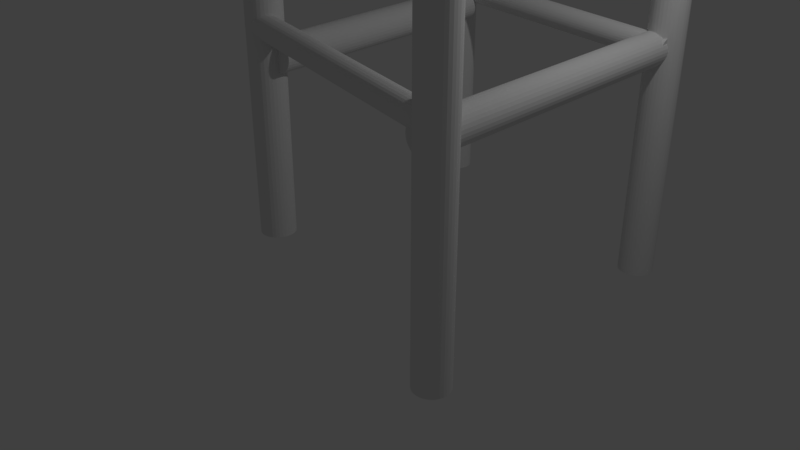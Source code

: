 # Source: starbucks_chair_not_done.blend  (saved by Blender 2.79.0; exported with 4.5.12 LTS)
import bpy
from mathutils import Matrix  # noqa: F401  (used for matrix-valued properties, if any)

bpy.ops.wm.read_factory_settings(use_empty=True)
scene = bpy.context.scene
scene.name = 'Scene'

# ---- collections
col_collection_1 = bpy.data.collections.new('Collection 1'); scene.collection.children.link(col_collection_1)

# ---- world
world_world = bpy.data.worlds.new('World'); scene.world = world_world
world_world.color = (0.05088, 0.05088, 0.05088)
world_world.use_sun_shadow = False
world_world.sun_shadow_jitter_overblur = 0.0
world_world.cycles.sampling_method = 'MANUAL'

# ---- cameras
cam_camera = bpy.data.cameras.new('Camera')
cam_camera.clip_end = 100.0
cam_camera.lens = 35.0
cam_camera.sensor_width = 32.0
cam_camera.sensor_height = 18.0
cam_camera.ortho_scale = 7.314
cam_camera.dof.focus_distance = 0.0
cam_camera.dof.aperture_fstop = 128.0

# ---- lights
light_lamp = bpy.data.lights.new('Lamp', 'POINT')
light_lamp.transmission_factor = 0.0
light_lamp.cutoff_distance = 30.0
light_lamp.energy = 100.0
light_lamp.shadow_buffer_clip_start = 1.001
light_lamp.shadow_soft_size = 0.1
light_lamp.shadow_maximum_resolution = 0.006
light_lamp.use_absolute_resolution = True

# ---- meshes
me_cube_001 = bpy.data.meshes.new('Cube.001')
me_cube_001.from_pydata([(-1.0, -1.0, -1.0), (-1.0, -1.0, -0.8456), (-1.0, 1.0, -1.0), (-1.0, 1.0, -0.8456), (1.0, -1.0, -1.0), (1.0, -1.0, -0.8456), (1.0, 1.0, -1.0), (1.0, 1.0, -0.8456), (-0.5798, -0.8185, -2.46), (-0.5798, 0.8073, -2.385), (-0.5585, -0.8186, -2.458), (-0.5585, 0.8073, -2.383), (-0.538, -0.8187, -2.452), (-0.538, 0.8071, -2.377), (-0.5191, -0.819, -2.442), (-0.5191, 0.8068, -2.367), (-0.5026, -0.8194, -2.428), (-0.5026, 0.8065, -2.353), (-0.489, -0.8198, -2.412), (-0.489, 0.806, -2.337), (-0.4789, -0.8203, -2.393), (-0.4789, 0.8055, -2.318), (-0.4727, -0.8209, -2.372), (-0.4727, 0.805, -2.297), (-0.4706, -0.8214, -2.351), (-0.4706, 0.8044, -2.276), (-0.4727, -0.822, -2.33), (-0.4727, 0.8038, -2.255), (-0.4789, -0.8226, -2.309), (-0.4789, 0.8033, -2.234), (-0.489, -0.8231, -2.29), (-0.489, 0.8028, -2.215), (-0.5026, -0.8235, -2.274), (-0.5026, 0.8023, -2.199), (-0.5191, -0.8239, -2.26), (-0.5191, 0.8019, -2.185), (-0.538, -0.8242, -2.25), (-0.538, 0.8017, -2.175), (-0.5585, -0.8243, -2.244), (-0.5585, 0.8015, -2.169), (-0.5798, -0.8244, -2.242), (-0.5798, 0.8014, -2.167), (-0.6011, -0.8243, -2.244), (-0.6011, 0.8015, -2.169), (-0.6215, -0.8242, -2.25), (-0.6215, 0.8017, -2.175), (-0.6404, -0.8239, -2.26), (-0.6404, 0.8019, -2.185), (-0.657, -0.8235, -2.274), (-0.657, 0.8023, -2.199), (-0.6705, -0.8231, -2.29), (-0.6705, 0.8028, -2.215), (-0.6806, -0.8226, -2.309), (-0.6806, 0.8033, -2.234), (-0.6868, -0.822, -2.33), (-0.6868, 0.8038, -2.255), (-0.6889, -0.8214, -2.351), (-0.6889, 0.8044, -2.276), (-0.6868, -0.8209, -2.372), (-0.6868, 0.805, -2.297), (-0.6806, -0.8203, -2.393), (-0.6806, 0.8055, -2.318), (-0.6705, -0.8198, -2.412), (-0.6705, 0.806, -2.337), (-0.657, -0.8194, -2.428), (-0.657, 0.8065, -2.353), (-0.6404, -0.819, -2.442), (-0.6404, 0.8068, -2.367), (-0.6215, -0.8187, -2.452), (-0.6215, 0.8071, -2.377), (-0.6011, -0.8186, -2.458), (-0.6011, 0.8073, -2.383), (0.9747, -1.093, -0.2109), (0.9747, -1.093, 0.6364), (0.9747, 1.03, -0.2109), (0.9747, 1.03, 0.6364), (1.019, -1.093, -0.2109), (1.019, -1.093, 0.6364), (1.019, 1.03, -0.2109), (1.019, 1.03, 0.6364), (0.9169, 1.101, -3.878), (0.9169, 1.101, 0.64), (0.9396, 1.099, -3.878), (0.9396, 1.099, 0.64), (0.9615, 1.092, -3.878), (0.9615, 1.092, 0.64), (0.9816, 1.082, -3.878), (0.9816, 1.082, 0.64), (0.9992, 1.067, -3.878), (0.9992, 1.067, 0.64), (1.014, 1.05, -3.878), (1.014, 1.05, 0.64), (1.024, 1.029, -3.878), (1.024, 1.029, 0.64), (1.031, 1.008, -3.878), (1.031, 1.008, 0.64), (1.033, 0.9849, -3.878), (1.033, 0.9849, 0.64), (1.031, 0.9622, -3.878), (1.031, 0.9622, 0.64), (1.024, 0.9404, -3.878), (1.024, 0.9404, 0.64), (1.014, 0.9203, -3.878), (1.014, 0.9203, 0.64), (0.9992, 0.9026, -3.878), (0.9992, 0.9026, 0.64), (0.9816, 0.8882, -3.878), (0.9816, 0.8882, 0.64), (0.9615, 0.8774, -3.878), (0.9615, 0.8774, 0.64), (0.9396, 0.8708, -3.878), (0.9396, 0.8708, 0.64), (0.9169, 0.8685, -3.878), (0.9169, 0.8685, 0.64), (0.8942, 0.8708, -3.878), (0.8942, 0.8708, 0.64), (0.8724, 0.8774, -3.878), (0.8724, 0.8774, 0.64), (0.8522, 0.8882, -3.878), (0.8523, 0.8882, 0.64), (0.8346, 0.9026, -3.878), (0.8346, 0.9026, 0.64), (0.8201, 0.9203, -3.878), (0.8201, 0.9203, 0.64), (0.8094, 0.9404, -3.878), (0.8094, 0.9404, 0.64), (0.8028, 0.9622, -3.878), (0.8028, 0.9622, 0.64), (0.8005, 0.9849, -3.878), (0.8005, 0.9849, 0.64), (0.8028, 1.008, -3.878), (0.8028, 1.008, 0.64), (0.8094, 1.029, -3.878), (0.8094, 1.029, 0.64), (0.8201, 1.05, -3.878), (0.8201, 1.05, 0.64), (0.8346, 1.067, -3.878), (0.8346, 1.067, 0.64), (0.8523, 1.082, -3.878), (0.8523, 1.082, 0.64), (0.8724, 1.092, -3.878), (0.8724, 1.092, 0.64), (0.8942, 1.099, -3.878), (0.8942, 1.099, 0.64), (0.9419, -0.9063, -3.836), (0.9419, -0.9063, 0.6813), (0.9646, -0.9085, -3.836), (0.9646, -0.9085, 0.6813), (0.9865, -0.9151, -3.836), (0.9865, -0.9151, 0.6813), (1.007, -0.9259, -3.836), (1.007, -0.9259, 0.6813), (1.024, -0.9404, -3.836), (1.024, -0.9404, 0.6813), (1.039, -0.958, -3.836), (1.039, -0.958, 0.6813), (1.049, -0.9781, -3.836), (1.049, -0.9781, 0.6813), (1.056, -1.0, -3.836), (1.056, -1.0, 0.6813), (1.058, -1.023, -3.836), (1.058, -1.023, 0.6813), (1.056, -1.045, -3.836), (1.056, -1.045, 0.6813), (1.049, -1.067, -3.836), (1.049, -1.067, 0.6813), (1.039, -1.087, -3.836), (1.039, -1.087, 0.6813), (1.024, -1.105, -3.836), (1.024, -1.105, 0.6813), (1.007, -1.119, -3.836), (1.007, -1.119, 0.6813), (0.9865, -1.13, -3.836), (0.9865, -1.13, 0.6813), (0.9646, -1.137, -3.836), (0.9646, -1.137, 0.6813), (0.9419, -1.139, -3.836), (0.9419, -1.139, 0.6813), (0.9192, -1.137, -3.836), (0.9192, -1.137, 0.6813), (0.8974, -1.13, -3.836), (0.8974, -1.13, 0.6813), (0.8773, -1.119, -3.836), (0.8773, -1.119, 0.6813), (0.8596, -1.105, -3.836), (0.8596, -1.105, 0.6813), (0.8452, -1.087, -3.836), (0.8452, -1.087, 0.6813), (0.8344, -1.067, -3.836), (0.8344, -1.067, 0.6813), (0.8278, -1.045, -3.836), (0.8278, -1.045, 0.6813), (0.8255, -1.023, -3.836), (0.8255, -1.023, 0.6813), (0.8278, -1.0, -3.836), (0.8278, -1.0, 0.6813), (0.8344, -0.9781, -3.836), (0.8344, -0.9781, 0.6813), (0.8452, -0.958, -3.836), (0.8452, -0.958, 0.6813), (0.8596, -0.9404, -3.836), (0.8596, -0.9404, 0.6813), (0.8773, -0.9259, -3.836), (0.8773, -0.9259, 0.6813), (0.8974, -0.9151, -3.836), (0.8974, -0.9151, 0.6813), (0.9192, -0.9085, -3.836), (0.9192, -0.9085, 0.6813), (-0.6927, 0.9958, -3.552), (-0.6927, 0.9958, -0.9742), (-0.67, 0.9936, -3.552), (-0.67, 0.9936, -0.9742), (-0.6481, 0.9869, -3.552), (-0.6481, 0.9869, -0.9742), (-0.628, 0.9762, -3.552), (-0.628, 0.9762, -0.9742), (-0.6104, 0.9617, -3.552), (-0.6104, 0.9617, -0.9742), (-0.5959, 0.9441, -3.552), (-0.5959, 0.9441, -0.9742), (-0.5851, 0.9239, -3.552), (-0.5851, 0.9239, -0.9742), (-0.5785, 0.9021, -3.552), (-0.5785, 0.9021, -0.9742), (-0.5763, 0.8794, -3.552), (-0.5763, 0.8794, -0.9742), (-0.5785, 0.8567, -3.552), (-0.5785, 0.8567, -0.9742), (-0.5851, 0.8349, -3.552), (-0.5851, 0.8349, -0.9742), (-0.5959, 0.8147, -3.552), (-0.5959, 0.8147, -0.9742), (-0.6104, 0.7971, -3.552), (-0.6104, 0.7971, -0.9742), (-0.628, 0.7826, -3.552), (-0.628, 0.7826, -0.9742), (-0.6481, 0.7719, -3.552), (-0.6481, 0.7719, -0.9742), (-0.67, 0.7653, -3.552), (-0.67, 0.7653, -0.9742), (-0.6927, 0.763, -3.552), (-0.6927, 0.763, -0.9742), (-0.7154, 0.7653, -3.552), (-0.7154, 0.7653, -0.9742), (-0.7372, 0.7719, -3.552), (-0.7372, 0.7719, -0.9742), (-0.7573, 0.7826, -3.552), (-0.7573, 0.7826, -0.9742), (-0.775, 0.7971, -3.552), (-0.775, 0.7971, -0.9742), (-0.7894, 0.8147, -3.552), (-0.7894, 0.8147, -0.9742), (-0.8002, 0.8349, -3.552), (-0.8002, 0.8349, -0.9742), (-0.8068, 0.8567, -3.552), (-0.8068, 0.8567, -0.9742), (-0.8091, 0.8794, -3.552), (-0.809, 0.8794, -0.9742), (-0.8068, 0.9021, -3.552), (-0.8068, 0.9021, -0.9742), (-0.8002, 0.9239, -3.552), (-0.8002, 0.9239, -0.9742), (-0.7894, 0.9441, -3.552), (-0.7894, 0.9441, -0.9742), (-0.775, 0.9617, -3.552), (-0.775, 0.9617, -0.9742), (-0.7573, 0.9762, -3.552), (-0.7573, 0.9762, -0.9742), (-0.7372, 0.9869, -3.552), (-0.7372, 0.9869, -0.9742), (-0.7154, 0.9936, -3.552), (-0.7154, 0.9936, -0.9742), (-0.6927, -0.7029, -3.552), (-0.6927, -0.7029, -0.9742), (-0.67, -0.7051, -3.552), (-0.67, -0.7051, -0.9742), (-0.6481, -0.7117, -3.552), (-0.6481, -0.7117, -0.9742), (-0.628, -0.7225, -3.552), (-0.628, -0.7225, -0.9742), (-0.6104, -0.737, -3.552), (-0.6104, -0.737, -0.9742), (-0.5959, -0.7546, -3.552), (-0.5959, -0.7546, -0.9742), (-0.5851, -0.7747, -3.552), (-0.5851, -0.7747, -0.9742), (-0.5785, -0.7965, -3.552), (-0.5785, -0.7965, -0.9742), (-0.5763, -0.8193, -3.552), (-0.5763, -0.8193, -0.9742), (-0.5785, -0.842, -3.552), (-0.5785, -0.842, -0.9742), (-0.5851, -0.8638, -3.552), (-0.5851, -0.8638, -0.9742), (-0.5959, -0.8839, -3.552), (-0.5959, -0.8839, -0.9742), (-0.6104, -0.9016, -3.552), (-0.6104, -0.9016, -0.9742), (-0.628, -0.916, -3.552), (-0.628, -0.916, -0.9742), (-0.6481, -0.9268, -3.552), (-0.6481, -0.9268, -0.9742), (-0.67, -0.9334, -3.552), (-0.67, -0.9334, -0.9742), (-0.6927, -0.9356, -3.552), (-0.6927, -0.9356, -0.9742), (-0.7154, -0.9334, -3.552), (-0.7154, -0.9334, -0.9742), (-0.7372, -0.9268, -3.552), (-0.7372, -0.9268, -0.9742), (-0.7573, -0.916, -3.552), (-0.7573, -0.916, -0.9742), (-0.775, -0.9016, -3.552), (-0.775, -0.9016, -0.9742), (-0.7894, -0.8839, -3.552), (-0.7894, -0.8839, -0.9742), (-0.8002, -0.8638, -3.552), (-0.8002, -0.8638, -0.9742), (-0.8068, -0.842, -3.552), (-0.8068, -0.842, -0.9742), (-0.8091, -0.8193, -3.552), (-0.809, -0.8193, -0.9742), (-0.8068, -0.7965, -3.552), (-0.8068, -0.7965, -0.9742), (-0.8002, -0.7747, -3.552), (-0.8002, -0.7747, -0.9742), (-0.7894, -0.7546, -3.552), (-0.7894, -0.7546, -0.9742), (-0.775, -0.737, -3.552), (-0.775, -0.737, -0.9742), (-0.7573, -0.7225, -3.552), (-0.7573, -0.7225, -0.9742), (-0.7372, -0.7117, -3.552), (-0.7372, -0.7117, -0.9742), (-0.7154, -0.7051, -3.552), (-0.7154, -0.7051, -0.9742), (0.9814, -0.953, -2.336), (-0.7248, -0.7699, -2.171), (0.9826, -0.9547, -2.321), (-0.7235, -0.7715, -2.155), (0.9835, -0.9594, -2.306), (-0.7226, -0.7762, -2.141), (0.984, -0.9668, -2.292), (-0.7221, -0.7837, -2.127), (0.9841, -0.9768, -2.28), (-0.722, -0.7936, -2.115), (0.9837, -0.9889, -2.27), (-0.7224, -0.8057, -2.105), (0.9829, -1.003, -2.263), (-0.7232, -0.8195, -2.098), (0.9817, -1.018, -2.259), (-0.7244, -0.8344, -2.093), (0.9802, -1.033, -2.257), (-0.7259, -0.8498, -2.092), (0.9784, -1.048, -2.259), (-0.7277, -0.8653, -2.093), (0.9764, -1.063, -2.263), (-0.7298, -0.8801, -2.098), (0.9742, -1.077, -2.27), (-0.7319, -0.8937, -2.105), (0.972, -1.089, -2.28), (-0.7342, -0.9056, -2.115), (0.9698, -1.098, -2.292), (-0.7364, -0.9153, -2.127), (0.9677, -1.106, -2.306), (-0.7384, -0.9225, -2.141), (0.9658, -1.11, -2.321), (-0.7403, -0.9269, -2.155), (0.9642, -1.111, -2.336), (-0.7419, -0.9282, -2.171), (0.9629, -1.11, -2.352), (-0.7432, -0.9265, -2.186), (0.962, -1.105, -2.367), (-0.7441, -0.9219, -2.201), (0.9615, -1.098, -2.38), (-0.7446, -0.9144, -2.215), (0.9615, -1.088, -2.392), (-0.7447, -0.9045, -2.227), (0.9618, -1.076, -2.402), (-0.7443, -0.8924, -2.237), (0.9626, -1.062, -2.41), (-0.7435, -0.8786, -2.244), (0.9638, -1.047, -2.414), (-0.7423, -0.8637, -2.249), (0.9654, -1.031, -2.416), (-0.7408, -0.8482, -2.25), (0.9672, -1.016, -2.414), (-0.739, -0.8328, -2.249), (0.9692, -1.001, -2.41), (-0.7369, -0.818, -2.244), (0.9714, -0.9876, -2.402), (-0.7348, -0.8044, -2.237), (0.9736, -0.9757, -2.392), (-0.7325, -0.7925, -2.227), (0.9758, -0.9659, -2.38), (-0.7303, -0.7828, -2.215), (0.9779, -0.9588, -2.367), (-0.7283, -0.7756, -2.201), (0.9797, -0.9544, -2.352), (-0.7264, -0.7712, -2.186), (0.9711, 0.9903, -2.336), (-0.7432, 0.915, -2.171), (0.9726, 0.9888, -2.321), (-0.7417, 0.9135, -2.155), (0.9742, 0.9843, -2.306), (-0.7401, 0.9091, -2.141), (0.9758, 0.9771, -2.292), (-0.7385, 0.9018, -2.127), (0.9774, 0.9672, -2.28), (-0.7369, 0.8919, -2.115), (0.9788, 0.9552, -2.27), (-0.7355, 0.8799, -2.105), (0.9801, 0.9415, -2.263), (-0.7342, 0.8662, -2.098), (0.9811, 0.9266, -2.259), (-0.7331, 0.8513, -2.093), (0.982, 0.911, -2.257), (-0.7323, 0.8357, -2.092), (0.9825, 0.8955, -2.259), (-0.7318, 0.8202, -2.093), (0.9827, 0.8806, -2.263), (-0.7316, 0.8053, -2.098), (0.9826, 0.8668, -2.27), (-0.7317, 0.7915, -2.105), (0.9822, 0.8547, -2.28), (-0.7321, 0.7794, -2.115), (0.9815, 0.8447, -2.292), (-0.7328, 0.7694, -2.127), (0.9805, 0.8373, -2.306), (-0.7338, 0.762, -2.141), (0.9793, 0.8327, -2.321), (-0.735, 0.7574, -2.155), (0.9779, 0.8312, -2.336), (-0.7364, 0.7559, -2.171), (0.9764, 0.8326, -2.352), (-0.7379, 0.7573, -2.186), (0.9748, 0.8371, -2.367), (-0.7395, 0.7618, -2.201), (0.9732, 0.8444, -2.38), (-0.7411, 0.7691, -2.215), (0.9716, 0.8542, -2.392), (-0.7426, 0.7789, -2.227), (0.9702, 0.8662, -2.402), (-0.7441, 0.7909, -2.237), (0.9689, 0.88, -2.41), (-0.7454, 0.8047, -2.244), (0.9678, 0.8949, -2.414), (-0.7464, 0.8196, -2.249), (0.967, 0.9104, -2.416), (-0.7472, 0.8351, -2.25), (0.9665, 0.9259, -2.414), (-0.7478, 0.8506, -2.249), (0.9663, 0.9409, -2.41), (-0.748, 0.8656, -2.244), (0.9664, 0.9547, -2.402), (-0.7479, 0.8794, -2.237), (0.9668, 0.9668, -2.392), (-0.7475, 0.8915, -2.227), (0.9675, 0.9767, -2.38), (-0.7468, 0.9014, -2.215), (0.9685, 0.9841, -2.367), (-0.7458, 0.9088, -2.201), (0.9697, 0.9887, -2.352), (-0.7446, 0.9134, -2.186), (0.8835, -1.061, -2.519), (0.8835, 1.044, -2.444), (0.9048, -1.061, -2.517), (0.9048, 1.044, -2.442), (0.9252, -1.061, -2.511), (0.9252, 1.043, -2.436), (0.9441, -1.061, -2.501), (0.9441, 1.043, -2.426), (0.9607, -1.062, -2.487), (0.9607, 1.043, -2.412), (0.9742, -1.062, -2.471), (0.9742, 1.042, -2.396), (0.9843, -1.063, -2.452), (0.9843, 1.042, -2.377), (0.9905, -1.063, -2.431), (0.9905, 1.041, -2.356), (0.9926, -1.064, -2.41), (0.9926, 1.041, -2.335), (0.9905, -1.064, -2.389), (0.9905, 1.04, -2.314), (0.9843, -1.065, -2.368), (0.9843, 1.04, -2.293), (0.9742, -1.066, -2.35), (0.9742, 1.039, -2.274), (0.9607, -1.066, -2.333), (0.9607, 1.039, -2.258), (0.9441, -1.066, -2.319), (0.9441, 1.038, -2.244), (0.9252, -1.067, -2.309), (0.9252, 1.038, -2.234), (0.9048, -1.067, -2.303), (0.9048, 1.038, -2.228), (0.8835, -1.067, -2.301), (0.8835, 1.038, -2.226), (0.8622, -1.067, -2.303), (0.8622, 1.038, -2.228), (0.8417, -1.067, -2.309), (0.8417, 1.038, -2.234), (0.8228, -1.066, -2.319), (0.8228, 1.038, -2.244), (0.8063, -1.066, -2.333), (0.8063, 1.039, -2.258), (0.7927, -1.066, -2.35), (0.7927, 1.039, -2.274), (0.7826, -1.065, -2.368), (0.7826, 1.04, -2.293), (0.7764, -1.064, -2.389), (0.7764, 1.04, -2.314), (0.7743, -1.064, -2.41), (0.7743, 1.041, -2.335), (0.7764, -1.063, -2.431), (0.7764, 1.041, -2.356), (0.7826, -1.063, -2.452), (0.7826, 1.042, -2.377), (0.7927, -1.062, -2.471), (0.7927, 1.042, -2.396), (0.8063, -1.062, -2.487), (0.8063, 1.043, -2.412), (0.8228, -1.061, -2.501), (0.8228, 1.043, -2.426), (0.8417, -1.061, -2.511), (0.8417, 1.043, -2.436), (0.8622, -1.061, -2.517), (0.8622, 1.044, -2.442), (1.019, 0.1254, 0.4454), (0.9747, 0.1254, 0.4454), (1.019, 0.1593, 0.3946), (0.9747, 0.1593, 0.3946), (1.019, -0.1297, 0.3946), (0.9747, -0.1297, 0.3946), (1.019, 0.1449, 0.4217), (0.9747, 0.1449, 0.4217), (1.019, -0.1386, 0.3653), (0.9747, -0.1386, 0.3653), (1.019, -0.1416, 0.3348), (0.9747, -0.1416, 0.3348), (1.019, 0.1682, 0.3653), (0.9747, 0.1682, 0.3653), (1.019, 0.1712, 0.3348), (0.9747, 0.1712, 0.3348), (1.019, -0.1386, 0.3043), (0.9747, -0.1386, 0.3043), (1.019, -0.1297, 0.2749), (0.9747, -0.1297, 0.2749), (1.019, -0.0958, 0.4454), (0.9747, -0.0958, 0.4454), (1.019, -0.07209, 0.4648), (0.9747, -0.07209, 0.4648), (1.019, -0.04505, 0.4793), (0.9747, -0.04505, 0.4793), (1.019, 0.07468, 0.4793), (0.9747, 0.07468, 0.4793), (1.019, -0.1153, 0.4217), (0.9747, -0.1153, 0.4217), (1.019, 0.1017, 0.4648), (0.9747, 0.1017, 0.4648), (1.019, -0.0157, 0.4882), (0.9747, -0.0157, 0.4882), (1.019, 0.1449, 0.2479), (0.9747, 0.1449, 0.2479), (1.019, 0.1682, 0.3043), (0.9747, 0.1682, 0.3043), (1.019, -0.1153, 0.2479), (0.9747, -0.1153, 0.2479), (1.019, 0.1593, 0.2749), (0.9747, 0.1593, 0.2749), (1.019, 0.07468, 0.1902), (0.9747, 0.07468, 0.1902), (1.019, 0.01482, 0.4912), (0.9747, 0.01482, 0.4912), (1.019, 0.04534, 0.4882), (0.9747, 0.04534, 0.4882), (1.019, -0.04505, 0.1902), (0.9747, -0.04505, 0.1902), (1.019, -0.07209, 0.2047), (0.9747, -0.07209, 0.2047), (1.019, -0.0958, 0.2242), (0.9747, -0.0958, 0.2242), (1.019, -0.0157, 0.1813), (0.9747, -0.0157, 0.1813), (1.019, 0.1254, 0.2242), (0.9747, 0.1254, 0.2242), (1.019, 0.1017, 0.2047), (0.9747, 0.1017, 0.2047), (1.019, 0.01482, 0.1783), (0.9747, 0.01482, 0.1783), (1.019, 0.04534, 0.1813), (0.9747, 0.04534, 0.1813), (0.9747, 0.3233, 0.2365), (1.019, 0.3233, 0.2365), (0.9747, 0.5072, 0.3348), (1.019, 0.5072, 0.3348), (0.9747, 0.5049, 0.3578), (1.019, 0.5049, 0.3578), (0.9747, 0.4982, 0.38), (1.019, 0.4982, 0.38), (1.019, 0.3438, 0.444), (0.9747, 0.3438, 0.444), (1.019, 0.3233, 0.4331), (0.9747, 0.3233, 0.4331), (1.019, 0.3659, 0.4507), (0.9747, 0.3659, 0.4507), (1.019, 0.3054, 0.4184), (0.9747, 0.3054, 0.4184), (0.9747, 0.273, 0.3578), (0.9747, 0.2774, 0.372), (1.019, 0.273, 0.3578), (0.9747, 0.2708, 0.3348), (1.019, 0.2708, 0.3348), (1.019, 0.2798, 0.38), (1.019, 0.2774, 0.372), (0.9747, 0.2798, 0.38), (0.9747, 0.4121, 0.2188), (1.019, 0.4121, 0.2188), (0.9747, 0.4873, 0.2691), (1.019, 0.4873, 0.2691), (0.9747, 0.389, 0.2165), (1.019, 0.389, 0.2165), (0.9747, 0.4342, 0.2255), (1.019, 0.4342, 0.2255), (0.9747, 0.273, 0.3117), (1.019, 0.273, 0.3117), (0.9747, 0.4726, 0.4184), (1.019, 0.4726, 0.4184), (0.9747, 0.4873, 0.4005), (1.019, 0.4873, 0.4005), (0.9747, 0.4547, 0.4331), (1.019, 0.4547, 0.4331), (0.9747, 0.3659, 0.2188), (1.019, 0.3659, 0.2188), (0.9747, 0.2907, 0.2691), (1.019, 0.2907, 0.2691), (0.9747, 0.3054, 0.2512), (1.019, 0.3054, 0.2512), (0.9747, 0.3438, 0.2255), (1.019, 0.3438, 0.2255), (1.019, 0.389, 0.453), (0.9747, 0.389, 0.453), (1.019, 0.2907, 0.4005), (0.9747, 0.2907, 0.4005), (1.019, 0.4121, 0.4507), (0.9747, 0.4121, 0.4507), (0.9747, 0.4726, 0.2512), (1.019, 0.4726, 0.2512), (0.9747, 0.2798, 0.2895), (1.019, 0.2798, 0.2895), (0.9747, 0.4547, 0.2365), (1.019, 0.4547, 0.2365), (1.019, 0.4342, 0.444), (0.9747, 0.4342, 0.444), (1.019, 0.4532, 0.4338), (0.9747, 0.4532, 0.4338), (0.9747, 0.4982, 0.2895), (1.019, 0.4982, 0.2895), (0.9747, 0.5049, 0.3117), (1.019, 0.5049, 0.3117), (1.019, -0.2357, 0.3578), (0.9747, -0.2357, 0.3578), (0.9747, -0.2334, 0.3348), (1.019, -0.2334, 0.3348), (0.9747, -0.2357, 0.3117), (1.019, -0.2357, 0.3117), (0.9747, -0.2534, 0.2691), (1.019, -0.2534, 0.2691), (0.9747, -0.2424, 0.2895), (1.019, -0.2424, 0.2895), (0.9747, -0.286, 0.2365), (1.019, -0.286, 0.2365), (0.9747, -0.2681, 0.2512), (1.019, -0.2681, 0.2512), (0.9747, -0.3286, 0.2188), (1.019, -0.3286, 0.2188), (0.9747, -0.3064, 0.2255), (1.019, -0.3064, 0.2255), (0.9747, -0.3747, 0.2188), (1.019, -0.3747, 0.2188), (0.9747, -0.3517, 0.2165), (1.019, -0.3517, 0.2165), (0.9747, -0.4173, 0.2365), (1.019, -0.4173, 0.2365), (0.9747, -0.3969, 0.2255), (1.019, -0.3969, 0.2255), (0.9747, -0.4353, 0.2512), (1.019, -0.4353, 0.2512), (0.9747, -0.4609, 0.2895), (1.019, -0.4609, 0.2895), (0.9747, -0.45, 0.2691), (1.019, -0.45, 0.2691), (0.9747, -0.4699, 0.3348), (1.019, -0.4699, 0.3348), (0.9747, -0.4676, 0.3578), (1.019, -0.4676, 0.3578), (0.9747, -0.4676, 0.3117), (1.019, -0.4676, 0.3117), (0.9747, -0.4609, 0.38), (1.019, -0.4609, 0.38), (1.019, -0.238, 0.3653), (0.9747, -0.238, 0.3653), (1.019, -0.2534, 0.4005), (0.9747, -0.2534, 0.4005), (1.019, -0.2424, 0.38), (0.9747, -0.2424, 0.38), (1.019, -0.4353, 0.4184), (0.9747, -0.4353, 0.4184), (1.019, -0.2681, 0.4184), (0.9747, -0.2681, 0.4184), (0.9747, -0.45, 0.4005), (1.019, -0.45, 0.4005), (1.019, -0.286, 0.4331), (0.9747, -0.286, 0.4331), (1.019, -0.3064, 0.444), (0.9747, -0.3064, 0.444), (1.019, -0.3969, 0.444), (0.9747, -0.3969, 0.444), (1.019, -0.4173, 0.4331), (1.019, -0.4269, 0.4252), (0.9747, -0.4173, 0.4331), (0.9747, -0.4269, 0.4252), (1.019, -0.3286, 0.4507), (0.9747, -0.3286, 0.4507), (1.019, -0.3747, 0.4507), (0.9747, -0.3747, 0.4507), (1.019, -0.3517, 0.453), (0.9747, -0.3517, 0.453), (0.9747, 0.6173, 0.2595), (1.019, 0.6173, 0.2595), (0.9747, 0.7581, 0.3348), (1.019, 0.7581, 0.3348), (0.9747, 0.7564, 0.3524), (1.019, 0.7564, 0.3524), (0.9747, 0.7512, 0.3694), (1.019, 0.7512, 0.3694), (0.9747, 0.6329, 0.4184), (1.019, 0.6329, 0.4184), (0.9747, 0.6173, 0.41), (1.019, 0.6173, 0.41), (0.9747, 0.6499, 0.4236), (1.019, 0.6499, 0.4236), (0.9747, 0.6036, 0.3988), (1.019, 0.6036, 0.3988), (0.9747, 0.5788, 0.3524), (1.019, 0.5788, 0.3524), (0.9747, 0.577, 0.3348), (1.019, 0.577, 0.3348), (0.9747, 0.5839, 0.3694), (1.019, 0.5839, 0.3694), (0.9747, 0.6852, 0.246), (1.019, 0.6852, 0.246), (0.9747, 0.7428, 0.2845), (1.019, 0.7428, 0.2845), (0.9747, 0.6676, 0.2442), (1.019, 0.6676, 0.2442), (0.9747, 0.7022, 0.2511), (1.019, 0.7022, 0.2511), (0.9747, 0.5788, 0.3171), (1.019, 0.5788, 0.3171), (0.9747, 0.7316, 0.3988), (1.019, 0.7316, 0.3988), (0.9747, 0.7428, 0.3851), (1.019, 0.7428, 0.3851), (0.9747, 0.7179, 0.41), (1.019, 0.7179, 0.41), (0.9747, 0.6499, 0.246), (1.019, 0.6499, 0.246), (0.9747, 0.5923, 0.2845), (1.019, 0.5923, 0.2845), (0.9747, 0.6036, 0.2708), (1.019, 0.6036, 0.2708), (0.9747, 0.6329, 0.2511), (1.019, 0.6329, 0.2511), (0.9747, 0.6676, 0.4253), (1.019, 0.6676, 0.4253), (0.9747, 0.5923, 0.3851), (1.019, 0.5923, 0.3851), (0.9747, 0.6852, 0.4236), (1.019, 0.6852, 0.4236), (0.9747, 0.7316, 0.2708), (1.019, 0.7316, 0.2708), (0.9747, 0.5839, 0.3001), (1.019, 0.5839, 0.3001), (0.9747, 0.7179, 0.2595), (1.019, 0.7179, 0.2595), (0.9747, 0.7022, 0.4184), (1.019, 0.7022, 0.4184), (0.9747, 0.7512, 0.3001), (1.019, 0.7512, 0.3001), (0.9747, 0.7564, 0.3171), (1.019, 0.7564, 0.3171), (0.9747, -0.671, 0.2595), (1.019, -0.671, 0.2595), (0.9747, -0.5302, 0.3348), (1.019, -0.5302, 0.3348), (0.9747, -0.5319, 0.3524), (1.019, -0.5319, 0.3524), (0.9747, -0.5371, 0.3694), (1.019, -0.5371, 0.3694), (0.9747, -0.6554, 0.4184), (1.019, -0.6554, 0.4184), (0.9747, -0.671, 0.41), (1.019, -0.671, 0.41), (0.9747, -0.6384, 0.4236), (1.019, -0.6384, 0.4236), (0.9747, -0.6847, 0.3988), (1.019, -0.6847, 0.3988), (0.9747, -0.7095, 0.3524), (1.019, -0.7095, 0.3524), (0.9747, -0.7112, 0.3348), (1.019, -0.7112, 0.3348), (0.9747, -0.7044, 0.3694), (1.019, -0.7044, 0.3694), (0.9747, -0.6031, 0.246), (1.019, -0.6031, 0.246), (0.9747, -0.5454, 0.2845), (1.019, -0.5454, 0.2845), (0.9747, -0.6207, 0.2442), (1.019, -0.6207, 0.2442), (0.9747, -0.5861, 0.2511), (1.019, -0.5861, 0.2511), (0.9747, -0.7095, 0.3171), (1.019, -0.7095, 0.3171), (0.9747, -0.5567, 0.3988), (1.019, -0.5567, 0.3988), (0.9747, -0.5454, 0.3851), (1.019, -0.5454, 0.3851), (0.9747, -0.5704, 0.41), (1.019, -0.5704, 0.41), (0.9747, -0.6384, 0.246), (1.019, -0.6384, 0.246), (0.9747, -0.696, 0.2845), (1.019, -0.696, 0.2845), (0.9747, -0.6847, 0.2708), (1.019, -0.6847, 0.2708), (0.9747, -0.6554, 0.2511), (1.019, -0.6554, 0.2511), (0.9747, -0.6207, 0.4253), (1.019, -0.6207, 0.4253), (0.9747, -0.696, 0.3851), (1.019, -0.696, 0.3851), (0.9747, -0.6031, 0.4236), (1.019, -0.6031, 0.4236), (0.9747, -0.5567, 0.2708), (1.019, -0.5567, 0.2708), (0.9747, -0.7044, 0.3001), (1.019, -0.7044, 0.3001), (0.9747, -0.5704, 0.2595), (1.019, -0.5704, 0.2595), (0.9747, -0.5861, 0.4184), (1.019, -0.5861, 0.4184), (0.9747, -0.5371, 0.3001), (1.019, -0.5371, 0.3001), (0.9747, -0.5319, 0.3171), (1.019, -0.5319, 0.3171)], [], [(0, 1, 3, 2), (2, 3, 7, 6), (6, 7, 5, 4), (4, 5, 1, 0), (2, 6, 4, 0), (7, 3, 1, 5), (8, 9, 11, 10), (10, 11, 13, 12), (12, 13, 15, 14), (14, 15, 17, 16), (16, 17, 19, 18), (18, 19, 21, 20), (20, 21, 23, 22), (22, 23, 25, 24), (24, 25, 27, 26), (26, 27, 29, 28), (28, 29, 31, 30), (30, 31, 33, 32), (32, 33, 35, 34), (34, 35, 37, 36), (36, 37, 39, 38), (38, 39, 41, 40), (40, 41, 43, 42), (42, 43, 45, 44), (44, 45, 47, 46), (46, 47, 49, 48), (48, 49, 51, 50), (50, 51, 53, 52), (52, 53, 55, 54), (54, 55, 57, 56), (56, 57, 59, 58), (58, 59, 61, 60), (60, 61, 63, 62), (62, 63, 65, 64), (64, 65, 67, 66), (66, 67, 69, 68), (11, 9, 71, 69, 67, 65, 63, 61, 59, 57, 55, 53, 51, 49, 47, 45, 43, 41, 39, 37, 35, 33, 31, 29, 27, 25, 23, 21, 19, 17, 15, 13), (68, 69, 71, 70), (70, 71, 9, 8), (8, 10, 12, 14, 16, 18, 20, 22, 24, 26, 28, 30, 32, 34, 36, 38, 40, 42, 44, 46, 48, 50, 52, 54, 56, 58, 60, 62, 64, 66, 68, 70), (72, 73, 810, 822, 846, 832, 834, 792, 836, 830, 818, 814, 820, 848, 844, 816, 852, 854, 794, 692, 696, 688, 690, 686, 682, 684, 678, 680, 674, 676, 670, 672, 666, 668, 664, 662, 661, 701, 539, 545, 547, 567, 581, 579, 577, 583, 589, 591, 571, 587, 585, 563, 569, 565, 543, 609, 608, 611, 624, 648, 634, 636, 592, 638, 632, 620, 616, 622, 650, 646, 618, 656, 658, 594, 746, 758, 782, 768, 770, 728, 772, 766, 754, 750, 756, 784, 780, 752, 788, 790, 730, 75, 74), (74, 75, 79, 78), (78, 79, 731, 791, 789, 753, 781, 785, 757, 751, 755, 767, 773, 729, 771, 769, 783, 759, 747, 595, 659, 657, 619, 647, 651, 623, 617, 621, 633, 639, 593, 637, 635, 649, 625, 612, 610, 614, 542, 564, 568, 562, 584, 586, 570, 590, 588, 582, 576, 578, 580, 566, 546, 544, 538, 700, 660, 663, 665, 669, 667, 673, 671, 677, 675, 681, 679, 685, 683, 687, 691, 689, 697, 693, 795, 855, 853, 817, 845, 849, 821, 815, 819, 831, 837, 793, 835, 833, 847, 823, 811, 77, 76), (76, 77, 73, 72), (74, 78, 76, 72), (79, 75, 73, 77), (80, 81, 83, 82), (82, 83, 85, 84), (84, 85, 87, 86), (86, 87, 89, 88), (88, 89, 91, 90), (90, 91, 93, 92), (92, 93, 95, 94), (94, 95, 97, 96), (96, 97, 99, 98), (98, 99, 101, 100), (100, 101, 103, 102), (102, 103, 105, 104), (104, 105, 107, 106), (106, 107, 109, 108), (108, 109, 111, 110), (110, 111, 113, 112), (112, 113, 115, 114), (114, 115, 117, 116), (116, 117, 119, 118), (118, 119, 121, 120), (120, 121, 123, 122), (122, 123, 125, 124), (124, 125, 127, 126), (126, 127, 129, 128), (128, 129, 131, 130), (130, 131, 133, 132), (132, 133, 135, 134), (134, 135, 137, 136), (136, 137, 139, 138), (138, 139, 141, 140), (83, 81, 143, 141, 139, 137, 135, 133, 131, 129, 127, 125, 123, 121, 119, 117, 115, 113, 111, 109, 107, 105, 103, 101, 99, 97, 95, 93, 91, 89, 87, 85), (140, 141, 143, 142), (142, 143, 81, 80), (80, 82, 84, 86, 88, 90, 92, 94, 96, 98, 100, 102, 104, 106, 108, 110, 112, 114, 116, 118, 120, 122, 124, 126, 128, 130, 132, 134, 136, 138, 140, 142), (144, 145, 147, 146), (146, 147, 149, 148), (148, 149, 151, 150), (150, 151, 153, 152), (152, 153, 155, 154), (154, 155, 157, 156), (156, 157, 159, 158), (158, 159, 161, 160), (160, 161, 163, 162), (162, 163, 165, 164), (164, 165, 167, 166), (166, 167, 169, 168), (168, 169, 171, 170), (170, 171, 173, 172), (172, 173, 175, 174), (174, 175, 177, 176), (176, 177, 179, 178), (178, 179, 181, 180), (180, 181, 183, 182), (182, 183, 185, 184), (184, 185, 187, 186), (186, 187, 189, 188), (188, 189, 191, 190), (190, 191, 193, 192), (192, 193, 195, 194), (194, 195, 197, 196), (196, 197, 199, 198), (198, 199, 201, 200), (200, 201, 203, 202), (202, 203, 205, 204), (147, 145, 207, 205, 203, 201, 199, 197, 195, 193, 191, 189, 187, 185, 183, 181, 179, 177, 175, 173, 171, 169, 167, 165, 163, 161, 159, 157, 155, 153, 151, 149), (204, 205, 207, 206), (206, 207, 145, 144), (144, 146, 148, 150, 152, 154, 156, 158, 160, 162, 164, 166, 168, 170, 172, 174, 176, 178, 180, 182, 184, 186, 188, 190, 192, 194, 196, 198, 200, 202, 204, 206), (208, 209, 211, 210), (210, 211, 213, 212), (212, 213, 215, 214), (214, 215, 217, 216), (216, 217, 219, 218), (218, 219, 221, 220), (220, 221, 223, 222), (222, 223, 225, 224), (224, 225, 227, 226), (226, 227, 229, 228), (228, 229, 231, 230), (230, 231, 233, 232), (232, 233, 235, 234), (234, 235, 237, 236), (236, 237, 239, 238), (238, 239, 241, 240), (240, 241, 243, 242), (242, 243, 245, 244), (244, 245, 247, 246), (246, 247, 249, 248), (248, 249, 251, 250), (250, 251, 253, 252), (252, 253, 255, 254), (254, 255, 257, 256), (256, 257, 259, 258), (258, 259, 261, 260), (260, 261, 263, 262), (262, 263, 265, 264), (264, 265, 267, 266), (266, 267, 269, 268), (211, 209, 271, 269, 267, 265, 263, 261, 259, 257, 255, 253, 251, 249, 247, 245, 243, 241, 239, 237, 235, 233, 231, 229, 227, 225, 223, 221, 219, 217, 215, 213), (268, 269, 271, 270), (270, 271, 209, 208), (208, 210, 212, 214, 216, 218, 220, 222, 224, 226, 228, 230, 232, 234, 236, 238, 240, 242, 244, 246, 248, 250, 252, 254, 256, 258, 260, 262, 264, 266, 268, 270), (272, 273, 275, 274), (274, 275, 277, 276), (276, 277, 279, 278), (278, 279, 281, 280), (280, 281, 283, 282), (282, 283, 285, 284), (284, 285, 287, 286), (286, 287, 289, 288), (288, 289, 291, 290), (290, 291, 293, 292), (292, 293, 295, 294), (294, 295, 297, 296), (296, 297, 299, 298), (298, 299, 301, 300), (300, 301, 303, 302), (302, 303, 305, 304), (304, 305, 307, 306), (306, 307, 309, 308), (308, 309, 311, 310), (310, 311, 313, 312), (312, 313, 315, 314), (314, 315, 317, 316), (316, 317, 319, 318), (318, 319, 321, 320), (320, 321, 323, 322), (322, 323, 325, 324), (324, 325, 327, 326), (326, 327, 329, 328), (328, 329, 331, 330), (330, 331, 333, 332), (275, 273, 335, 333, 331, 329, 327, 325, 323, 321, 319, 317, 315, 313, 311, 309, 307, 305, 303, 301, 299, 297, 295, 293, 291, 289, 287, 285, 283, 281, 279, 277), (332, 333, 335, 334), (334, 335, 273, 272), (272, 274, 276, 278, 280, 282, 284, 286, 288, 290, 292, 294, 296, 298, 300, 302, 304, 306, 308, 310, 312, 314, 316, 318, 320, 322, 324, 326, 328, 330, 332, 334), (336, 337, 339, 338), (338, 339, 341, 340), (340, 341, 343, 342), (342, 343, 345, 344), (344, 345, 347, 346), (346, 347, 349, 348), (348, 349, 351, 350), (350, 351, 353, 352), (352, 353, 355, 354), (354, 355, 357, 356), (356, 357, 359, 358), (358, 359, 361, 360), (360, 361, 363, 362), (362, 363, 365, 364), (364, 365, 367, 366), (366, 367, 369, 368), (368, 369, 371, 370), (370, 371, 373, 372), (372, 373, 375, 374), (374, 375, 377, 376), (376, 377, 379, 378), (378, 379, 381, 380), (380, 381, 383, 382), (382, 383, 385, 384), (384, 385, 387, 386), (386, 387, 389, 388), (388, 389, 391, 390), (390, 391, 393, 392), (392, 393, 395, 394), (394, 395, 397, 396), (339, 337, 399, 397, 395, 393, 391, 389, 387, 385, 383, 381, 379, 377, 375, 373, 371, 369, 367, 365, 363, 361, 359, 357, 355, 353, 351, 349, 347, 345, 343, 341), (396, 397, 399, 398), (398, 399, 337, 336), (336, 338, 340, 342, 344, 346, 348, 350, 352, 354, 356, 358, 360, 362, 364, 366, 368, 370, 372, 374, 376, 378, 380, 382, 384, 386, 388, 390, 392, 394, 396, 398), (400, 401, 403, 402), (402, 403, 405, 404), (404, 405, 407, 406), (406, 407, 409, 408), (408, 409, 411, 410), (410, 411, 413, 412), (412, 413, 415, 414), (414, 415, 417, 416), (416, 417, 419, 418), (418, 419, 421, 420), (420, 421, 423, 422), (422, 423, 425, 424), (424, 425, 427, 426), (426, 427, 429, 428), (428, 429, 431, 430), (430, 431, 433, 432), (432, 433, 435, 434), (434, 435, 437, 436), (436, 437, 439, 438), (438, 439, 441, 440), (440, 441, 443, 442), (442, 443, 445, 444), (444, 445, 447, 446), (446, 447, 449, 448), (448, 449, 451, 450), (450, 451, 453, 452), (452, 453, 455, 454), (454, 455, 457, 456), (456, 457, 459, 458), (458, 459, 461, 460), (403, 401, 463, 461, 459, 457, 455, 453, 451, 449, 447, 445, 443, 441, 439, 437, 435, 433, 431, 429, 427, 425, 423, 421, 419, 417, 415, 413, 411, 409, 407, 405), (460, 461, 463, 462), (462, 463, 401, 400), (400, 402, 404, 406, 408, 410, 412, 414, 416, 418, 420, 422, 424, 426, 428, 430, 432, 434, 436, 438, 440, 442, 444, 446, 448, 450, 452, 454, 456, 458, 460, 462), (464, 465, 467, 466), (466, 467, 469, 468), (468, 469, 471, 470), (470, 471, 473, 472), (472, 473, 475, 474), (474, 475, 477, 476), (476, 477, 479, 478), (478, 479, 481, 480), (480, 481, 483, 482), (482, 483, 485, 484), (484, 485, 487, 486), (486, 487, 489, 488), (488, 489, 491, 490), (490, 491, 493, 492), (492, 493, 495, 494), (494, 495, 497, 496), (496, 497, 499, 498), (498, 499, 501, 500), (500, 501, 503, 502), (502, 503, 505, 504), (504, 505, 507, 506), (506, 507, 509, 508), (508, 509, 511, 510), (510, 511, 513, 512), (512, 513, 515, 514), (514, 515, 517, 516), (516, 517, 519, 518), (518, 519, 521, 520), (520, 521, 523, 522), (522, 523, 525, 524), (467, 465, 527, 525, 523, 521, 519, 517, 515, 513, 511, 509, 507, 505, 503, 501, 499, 497, 495, 493, 491, 489, 487, 485, 483, 481, 479, 477, 475, 473, 471, 469), (524, 525, 527, 526), (526, 527, 465, 464), (464, 466, 468, 470, 472, 474, 476, 478, 480, 482, 484, 486, 488, 490, 492, 494, 496, 498, 500, 502, 504, 506, 508, 510, 512, 514, 516, 518, 520, 522, 524, 526), (583, 582, 588, 589), (581, 580, 578, 579), (579, 578, 576, 577), (575, 574, 572, 573), (591, 590, 570, 571), (589, 588, 590, 591), (587, 586, 584, 585), (543, 542, 540, 541), (537, 536, 538, 539), (559, 558, 554, 555), (77, 719, 718, 716, 724, 726, 722, 714, 712, 708, 702, 704, 700, 538, 536, 532, 556, 548, 550, 552, 560, 572, 574, 554, 558, 528, 534, 530, 540, 542, 614, 613, 642, 606, 602, 600, 604, 640, 644, 652, 654, 79), (539, 538, 544, 545), (541, 540, 530, 531), (585, 584, 562, 563), (557, 556, 532, 533), (563, 562, 568, 569), (567, 566, 580, 581), (535, 534, 528, 529), (555, 554, 574, 575), (75, 655, 653, 645, 641, 605, 601, 603, 607, 643, 615, 609, 543, 541, 531, 535, 529, 559, 555, 575, 573, 561, 553, 551, 549, 557, 533, 537, 539, 701, 705, 703, 709, 713, 715, 723, 727, 725, 717, 720, 721, 73), (547, 546, 566, 567), (549, 548, 556, 557), (553, 552, 550, 551), (571, 570, 586, 587), (565, 564, 542, 543), (573, 572, 560, 561), (577, 576, 582, 583), (533, 532, 536, 537), (531, 530, 534, 535), (569, 568, 564, 565), (545, 544, 546, 547), (561, 560, 552, 553), (529, 528, 558, 559), (551, 550, 548, 549), (632, 633, 621, 620), (636, 637, 593, 592), (592, 593, 639, 638), (645, 644, 640, 641), (616, 617, 623, 622), (620, 621, 617, 616), (650, 651, 647, 646), (594, 595, 597, 596), (608, 610, 612, 611), (630, 631, 654, 652, 653, 655), (611, 612, 625, 624), (596, 597, 599, 598), (646, 647, 619, 618), (643, 642, 613, 615), (618, 619, 657, 656), (634, 635, 637, 636), (628, 629, 627, 626), (653, 652, 644, 645), (648, 649, 635, 634), (607, 606, 642, 643), (601, 600, 602, 603), (658, 659, 595, 594), (622, 623, 651, 650), (641, 640, 604, 605), (638, 639, 633, 632), (615, 613, 614, 610, 608, 609), (598, 599, 629, 628), (656, 657, 659, 658), (624, 625, 649, 648), (605, 604, 600, 601), (626, 627, 631, 630), (603, 602, 606, 607), (678, 679, 681, 680), (686, 687, 683, 682), (682, 683, 685, 684), (723, 722, 726, 727), (674, 675, 677, 676), (680, 681, 675, 674), (670, 671, 673, 672), (662, 663, 660, 661), (694, 695, 693, 692), (713, 712, 714, 715), (692, 693, 697, 696), (661, 660, 700, 704, 705, 701), (672, 673, 667, 666), (710, 711, 699, 698), (666, 667, 669, 668), (690, 691, 687, 686), (703, 702, 708, 709), (715, 714, 722, 723), (688, 689, 691, 690), (707, 706, 711, 710), (717, 716, 718, 720), (664, 665, 663, 662), (676, 677, 671, 670), (727, 726, 724, 725), (684, 685, 679, 678), (698, 699, 695, 694), (705, 704, 702, 703), (725, 724, 716, 717), (668, 669, 665, 664), (696, 697, 689, 688), (709, 708, 712, 713), (720, 718, 719, 706, 707, 721), (766, 767, 755, 754), (770, 771, 729, 728), (728, 729, 773, 772), (778, 779, 775, 774), (750, 751, 757, 756), (754, 755, 751, 750), (784, 785, 781, 780), (730, 731, 733, 732), (744, 745, 747, 746), (764, 765, 787, 786), (595, 747, 745, 749, 777, 743, 739, 737, 741, 775, 779, 787, 765, 761, 763, 735, 733, 731, 79, 654, 631, 627, 629, 599, 597), (746, 747, 759, 758), (732, 733, 735, 734), (780, 781, 753, 752), (776, 777, 749, 748), (752, 753, 789, 788), (768, 769, 771, 770), (762, 763, 761, 760), (786, 787, 779, 778), (75, 730, 732, 734, 762, 760, 764, 786, 778, 774, 740, 736, 738, 742, 776, 748, 744, 746, 594, 596, 598, 628, 626, 630, 655), (782, 783, 769, 768), (742, 743, 777, 776), (736, 737, 739, 738), (790, 791, 731, 730), (756, 757, 785, 784), (774, 775, 741, 740), (772, 773, 767, 766), (748, 749, 745, 744), (734, 735, 763, 762), (788, 789, 791, 790), (758, 759, 783, 782), (740, 741, 737, 736), (760, 761, 765, 764), (738, 739, 743, 742), (830, 831, 819, 818), (834, 835, 793, 792), (792, 793, 837, 836), (842, 843, 839, 838), (814, 815, 821, 820), (818, 819, 815, 814), (848, 849, 845, 844), (794, 795, 797, 796), (808, 809, 811, 810), (828, 829, 851, 850), (77, 811, 809, 813, 841, 807, 803, 801, 805, 839, 843, 851, 829, 825, 827, 799, 797, 795, 693, 695, 699, 711, 706, 719), (810, 811, 823, 822), (796, 797, 799, 798), (844, 845, 817, 816), (840, 841, 813, 812), (816, 817, 853, 852), (832, 833, 835, 834), (826, 827, 825, 824), (850, 851, 843, 842), (692, 794, 796, 798, 826, 824, 828, 850, 842, 838, 804, 800, 802, 806, 840, 812, 808, 810, 73, 721, 707, 710, 698, 694), (846, 847, 833, 832), (806, 807, 841, 840), (800, 801, 803, 802), (854, 855, 795, 794), (820, 821, 849, 848), (838, 839, 805, 804), (836, 837, 831, 830), (812, 813, 809, 808), (798, 799, 827, 826), (852, 853, 855, 854), (822, 823, 847, 846), (804, 805, 801, 800), (824, 825, 829, 828), (802, 803, 807, 806)])
_uv = me_cube_001.uv_layers.new(name='UVMap')
_uv.uv.foreach_set('vector', [0.6783, 0.6863, 0.6515, 0.6864, 0.6515, 0.3435, 0.6783, 0.3434, 0.9462, 6.202e-06, 0.9729, 0.0, 0.9729, 0.3366, 0.9462, 0.3366, 0.9462, 0.343, 0.9194, 0.3429, 0.9194, 0.0, 0.9462, 4.481e-05, 0.9462, 0.6795, 0.9194, 0.6795, 0.9194, 0.343, 0.9462, 0.343, 0.3463, 0.3433, 0.3463, 0.0, 0.6926, 5.733e-05, 0.6926, 0.3434, 2.064e-08, 0.3434, 0.0, 5.738e-05, 0.3463, 0.0, 0.3463, 0.3433, 0.9596, 0.6222, 0.9596, 0.343, 0.9633, 0.343, 0.9633, 0.6222, 0.9633, 0.6222, 0.9633, 0.343, 0.9668, 0.343, 0.9668, 0.6223, 0.9668, 0.6223, 0.9668, 0.343, 0.9701, 0.343, 0.9701, 0.6223, 0.9701, 0.6223, 0.9701, 0.343, 0.9729, 0.3431, 0.9729, 0.6223, 0.9462, 0.9592, 0.9462, 0.6801, 0.9491, 0.6799, 0.9491, 0.959, 0.9491, 0.959, 0.9491, 0.6799, 0.9524, 0.6798, 0.9524, 0.9588, 0.9524, 0.9588, 0.9524, 0.6798, 0.956, 0.6797, 0.956, 0.9587, 0.956, 0.9587, 0.956, 0.6797, 0.9597, 0.6796, 0.9597, 0.9586, 0.9597, 0.9586, 0.9597, 0.6796, 0.9633, 0.6795, 0.9633, 0.9586, 0.9633, 0.9586, 0.9633, 0.6795, 0.9669, 0.6795, 0.9669, 0.9586, 0.9669, 0.9586, 0.9669, 0.6795, 0.9701, 0.6796, 0.9701, 0.9586, 0.9701, 0.9586, 0.9701, 0.6796, 0.9729, 0.6797, 0.9729, 0.9587, 0.6515, 0.9657, 0.6515, 0.6864, 0.6544, 0.6864, 0.6544, 0.9657, 0.6544, 0.9657, 0.6544, 0.6864, 0.6577, 0.6865, 0.6577, 0.9657, 0.6577, 0.9657, 0.6577, 0.6865, 0.6613, 0.6865, 0.6613, 0.9657, 0.6613, 0.9657, 0.6613, 0.6865, 0.665, 0.6865, 0.665, 0.9657, 0.665, 0.9657, 0.665, 0.6865, 0.6687, 0.6865, 0.6687, 0.9657, 0.6687, 0.9657, 0.6687, 0.6865, 0.6722, 0.6865, 0.6722, 0.9657, 0.6722, 0.9657, 0.6722, 0.6865, 0.6754, 0.6864, 0.6754, 0.9657, 0.6754, 0.9657, 0.6754, 0.6864, 0.6783, 0.6864, 0.6783, 0.9656, 0.9462, 0.6801, 0.9462, 0.9592, 0.9432, 0.959, 0.9432, 0.6799, 0.9432, 0.6799, 0.9432, 0.959, 0.9399, 0.9588, 0.9399, 0.6798, 0.9399, 0.6798, 0.9399, 0.9588, 0.9363, 0.9587, 0.9363, 0.6797, 0.9363, 0.6797, 0.9363, 0.9587, 0.9326, 0.9586, 0.9326, 0.6796, 0.9326, 0.6796, 0.9326, 0.9586, 0.929, 0.9586, 0.929, 0.6795, 0.929, 0.6795, 0.929, 0.9586, 0.9254, 0.9586, 0.9254, 0.6795, 0.9254, 0.6795, 0.9254, 0.9586, 0.9222, 0.9586, 0.9222, 0.6796, 0.9222, 0.6796, 0.9222, 0.9586, 0.9194, 0.9587, 0.9194, 0.6797, 0.9462, 0.6223, 0.9462, 0.3431, 0.9491, 0.343, 0.9491, 0.6223, 0.9491, 0.6223, 0.9491, 0.343, 0.9524, 0.343, 0.9524, 0.6223, 0.05316, 0.7481, 0.05672, 0.7474, 0.06035, 0.7474, 0.06391, 0.7481, 0.06726, 0.7495, 0.07028, 0.7515, 0.07285, 0.7541, 0.07487, 0.7572, 0.07626, 0.7606, 0.07696, 0.7642, 0.07696, 0.7679, 0.07626, 0.7715, 0.07487, 0.7749, 0.07285, 0.7779, 0.07028, 0.7805, 0.06726, 0.7826, 0.06391, 0.784, 0.06035, 0.7847, 0.05672, 0.7847, 0.05316, 0.784, 0.0498, 0.7826, 0.04679, 0.7806, 0.04422, 0.778, 0.0422, 0.7749, 0.04081, 0.7715, 0.0401, 0.7679, 0.0401, 0.7642, 0.04081, 0.7606, 0.0422, 0.7572, 0.04422, 0.7542, 0.04679, 0.7516, 0.0498, 0.7495, 0.9524, 0.6223, 0.9524, 0.343, 0.9559, 0.343, 0.9559, 0.6222, 0.9559, 0.6222, 0.9559, 0.343, 0.9596, 0.343, 0.9596, 0.6222, 0.1341, 0.7474, 0.1376, 0.7481, 0.141, 0.7495, 0.144, 0.7516, 0.1466, 0.7542, 0.1486, 0.7572, 0.15, 0.7606, 0.1507, 0.7642, 0.1507, 0.7679, 0.15, 0.7715, 0.1486, 0.7749, 0.1466, 0.778, 0.144, 0.7806, 0.141, 0.7826, 0.1376, 0.784, 0.1341, 0.7847, 0.1304, 0.7847, 0.1269, 0.784, 0.1235, 0.7826, 0.1205, 0.7805, 0.1179, 0.7779, 0.1159, 0.7749, 0.1145, 0.7715, 0.1138, 0.7679, 0.1138, 0.7642, 0.1145, 0.7606, 0.1159, 0.7572, 0.1179, 0.7541, 0.1205, 0.7515, 0.1235, 0.7495, 0.1269, 0.7481, 0.1304, 0.7474, 0.1466, 0.7074, 0.0, 0.7076, 0.0522, 0.6421, 0.05526, 0.6418, 0.0582, 0.6409, 0.0609, 0.6394, 0.06328, 0.6375, 0.06523, 0.6352, 0.06667, 0.6325, 0.06757, 0.6296, 0.06787, 0.6265, 0.06757, 0.6235, 0.06667, 0.6206, 0.06523, 0.6179, 0.06328, 0.6156, 0.0609, 0.6136, 0.0582, 0.6122, 0.05526, 0.6113, 0.0522, 0.611, 0.0522, 0.6007, 0.05619, 0.6003, 0.06003, 0.5991, 0.06357, 0.5973, 0.06667, 0.5947, 0.06921, 0.5917, 0.0711, 0.5882, 0.07227, 0.5843, 0.07266, 0.5804, 0.07227, 0.5764, 0.0711, 0.5726, 0.06921, 0.5691, 0.06667, 0.5661, 0.06357, 0.5636, 0.06003, 0.5617, 0.05619, 0.5605, 0.0522, 0.5602, 0.04821, 0.5606, 0.04691, 0.5609, 0.0522, 0.5444, 0.05748, 0.5439, 0.06256, 0.5424, 0.06724, 0.5399, 0.07134, 0.5365, 0.07471, 0.5325, 0.07721, 0.5278, 0.07875, 0.5228, 0.07927, 0.5175, 0.07875, 0.5123, 0.07721, 0.5073, 0.07471, 0.5026, 0.07134, 0.4986, 0.06724, 0.4953, 0.06256, 0.4928, 0.05748, 0.4913, 0.0522, 0.4908, 0.04575, 0.4726, 0.04821, 0.4733, 0.0522, 0.4737, 0.05619, 0.4733, 0.06003, 0.4721, 0.06357, 0.4703, 0.06667, 0.4677, 0.06921, 0.4647, 0.0711, 0.4612, 0.07227, 0.4574, 0.07266, 0.4534, 0.07227, 0.4494, 0.0711, 0.4456, 0.06921, 0.4421, 0.06667, 0.4391, 0.06357, 0.4366, 0.06003, 0.4347, 0.05619, 0.4335, 0.0522, 0.4332, 0.0522, 0.4212, 0.05526, 0.4209, 0.0582, 0.42, 0.0609, 0.4186, 0.06328, 0.4166, 0.06523, 0.4143, 0.06667, 0.4116, 0.06757, 0.4087, 0.06787, 0.4056, 0.06757, 0.4026, 0.06667, 0.3997, 0.06523, 0.397, 0.06328, 0.3947, 0.0609, 0.3927, 0.0582, 0.3913, 0.05526, 0.3904, 0.0522, 0.3901, 4.128e-08, 0.3437, 0.1466, 0.3434, 0.6371, 0.8504, 0.6371, 0.7049, 0.6445, 0.7049, 0.6445, 0.8504, 0.2933, 0.7076, 0.1466, 0.7074, 0.1988, 0.6609, 0.2019, 0.6606, 0.2048, 0.6597, 0.2075, 0.6583, 0.2099, 0.6564, 0.2119, 0.654, 0.2133, 0.6513, 0.2142, 0.6484, 0.2145, 0.6454, 0.2142, 0.6424, 0.2133, 0.6394, 0.2119, 0.6368, 0.2099, 0.6344, 0.2075, 0.6325, 0.2048, 0.631, 0.2019, 0.6301, 0.1988, 0.6298, 0.1988, 0.6179, 0.2028, 0.6175, 0.2067, 0.6163, 0.2102, 0.6145, 0.2133, 0.612, 0.2159, 0.6089, 0.2177, 0.6054, 0.2189, 0.6016, 0.2193, 0.5976, 0.2189, 0.5937, 0.2177, 0.5899, 0.2159, 0.5864, 0.2133, 0.5833, 0.2102, 0.5808, 0.2067, 0.5789, 0.2028, 0.5777, 0.1988, 0.5773, 0.1949, 0.5777, 0.1924, 0.5784, 0.1988, 0.5603, 0.2041, 0.5598, 0.2092, 0.5582, 0.2139, 0.5558, 0.218, 0.5524, 0.2214, 0.5484, 0.2239, 0.5437, 0.2254, 0.5387, 0.2259, 0.5335, 0.2254, 0.5282, 0.2239, 0.5232, 0.2214, 0.5186, 0.218, 0.5145, 0.2139, 0.5112, 0.2092, 0.5087, 0.2041, 0.5071, 0.1988, 0.5066, 0.1936, 0.4901, 0.1949, 0.4905, 0.1988, 0.4909, 0.2028, 0.4905, 0.2067, 0.4893, 0.2102, 0.4875, 0.2133, 0.485, 0.2159, 0.4819, 0.2177, 0.4784, 0.2189, 0.4746, 0.2193, 0.4706, 0.2189, 0.4667, 0.2177, 0.4629, 0.2159, 0.4594, 0.2133, 0.4563, 0.2102, 0.4538, 0.2067, 0.4519, 0.2028, 0.4507, 0.1988, 0.4503, 0.1988, 0.44, 0.2019, 0.4397, 0.2048, 0.4388, 0.2075, 0.4374, 0.2099, 0.4355, 0.2119, 0.4331, 0.2133, 0.4304, 0.2142, 0.4275, 0.2145, 0.4245, 0.2142, 0.4215, 0.2133, 0.4186, 0.2119, 0.4159, 0.2099, 0.4135, 0.2075, 0.4116, 0.2048, 0.4101, 0.2019, 0.4092, 0.1988, 0.4089, 0.1466, 0.3434, 0.2933, 0.3437, 0.5788, 0.705, 0.5788, 0.8505, 0.5714, 0.8505, 0.5714, 0.705, 1.0, 0.7074, 0.9924, 0.7074, 0.9924, 0.343, 1.0, 0.343, 0.6926, 0.7079, 0.685, 0.7079, 0.685, 0.3434, 0.6926, 0.3434, 0.7678, 4.503e-07, 0.7678, 0.7757, 0.7639, 0.7757, 0.7639, 0.0, 0.7639, 0.0, 0.7639, 0.7757, 0.7599, 0.7757, 0.7599, 4.503e-07, 0.7599, 4.503e-07, 0.7599, 0.7757, 0.7561, 0.7757, 0.7561, 1.515e-06, 0.7561, 1.515e-06, 0.7561, 0.7757, 0.7527, 0.7757, 0.7527, 3.807e-06, 0.7527, 3.807e-06, 0.7527, 0.7757, 0.7496, 0.7757, 0.7496, 6.509e-06, 0.8912, 0.7754, 0.8912, 0.000125, 0.8946, 6.088e-05, 0.8946, 0.7754, 0.8946, 0.7754, 0.8946, 6.088e-05, 0.8983, 1.869e-05, 0.8983, 0.7753, 0.8983, 0.7753, 0.8983, 1.869e-05, 0.9022, 0.0, 0.9022, 0.7753, 0.9022, 0.7753, 0.9022, 0.0, 0.9062, 5.516e-06, 0.9062, 0.7753, 0.9062, 0.7753, 0.9062, 5.516e-06, 0.91, 3.512e-05, 0.91, 0.7753, 0.91, 0.7753, 0.91, 3.512e-05, 0.9136, 8.746e-05, 0.9136, 0.7754, 0.9136, 0.7754, 0.9136, 8.746e-05, 0.9168, 0.0001608, 0.9168, 0.7755, 0.9168, 0.7755, 0.9168, 0.0001608, 0.9194, 0.000252, 0.9194, 0.7756, 0.7496, 0.0, 0.7496, 0.7757, 0.7465, 0.7757, 0.7465, 2.907e-06, 0.7465, 2.907e-06, 0.7465, 0.7757, 0.7431, 0.7757, 0.7431, 5.158e-06, 0.7431, 5.158e-06, 0.7431, 0.7757, 0.7393, 0.7757, 0.7393, 6.468e-06, 0.7393, 6.468e-06, 0.7393, 0.7757, 0.7354, 0.7757, 0.7354, 6.918e-06, 0.7354, 6.918e-06, 0.7354, 0.7757, 0.7314, 0.7757, 0.7314, 6.509e-06, 0.7314, 6.509e-06, 0.7314, 0.7757, 0.7276, 0.7757, 0.7276, 5.117e-06, 0.7276, 5.117e-06, 0.7276, 0.7757, 0.7242, 0.7757, 0.7242, 3.111e-06, 0.7242, 3.111e-06, 0.7242, 0.7757, 0.7211, 0.7757, 0.7211, 2.456e-07, 0.863, 0.0001249, 0.863, 0.7754, 0.8596, 0.7754, 0.8596, 6.083e-05, 0.8596, 6.083e-05, 0.8596, 0.7754, 0.8559, 0.7753, 0.8559, 1.871e-05, 0.8559, 1.871e-05, 0.8559, 0.7753, 0.852, 0.7753, 0.852, 0.0, 0.852, 0.0, 0.852, 0.7753, 0.8481, 0.7753, 0.8481, 5.445e-06, 0.8481, 5.445e-06, 0.8481, 0.7753, 0.8442, 0.7753, 0.8442, 3.521e-05, 0.8442, 3.521e-05, 0.8442, 0.7753, 0.8407, 0.7754, 0.8407, 8.728e-05, 0.8407, 8.728e-05, 0.8407, 0.7754, 0.8375, 0.7755, 0.8375, 0.0001608, 0.8375, 0.0001608, 0.8375, 0.7755, 0.8348, 0.7756, 0.8348, 0.000252, 0.7781, 6.755e-06, 0.7781, 0.7757, 0.775, 0.7757, 0.775, 3.889e-06, 0.1462, 0.7084, 0.1499, 0.7099, 0.1531, 0.7121, 0.1559, 0.7148, 0.1581, 0.7181, 0.1596, 0.7217, 0.1604, 0.7255, 0.1604, 0.7295, 0.1596, 0.7333, 0.1581, 0.7369, 0.1559, 0.7402, 0.1531, 0.743, 0.1499, 0.7451, 0.1462, 0.7466, 0.1423, 0.7474, 0.1384, 0.7474, 0.1345, 0.7466, 0.1309, 0.7451, 0.1276, 0.743, 0.1248, 0.7402, 0.1226, 0.7369, 0.1211, 0.7333, 0.1203, 0.7295, 0.1203, 0.7255, 0.1211, 0.7217, 0.1226, 0.7181, 0.1248, 0.7148, 0.1276, 0.7121, 0.1309, 0.7099, 0.1345, 0.7084, 0.1384, 0.7076, 0.1423, 0.7076, 0.775, 3.889e-06, 0.775, 0.7757, 0.7716, 0.7757, 0.7716, 1.924e-06, 0.7716, 1.924e-06, 0.7716, 0.7757, 0.7678, 0.7757, 0.7678, 4.503e-07, 0.06965, 0.7451, 0.06601, 0.7466, 0.06213, 0.7474, 0.05818, 0.7474, 0.05431, 0.7466, 0.05066, 0.7451, 0.04737, 0.743, 0.04458, 0.7402, 0.04239, 0.7369, 0.04087, 0.7333, 0.0401, 0.7295, 0.0401, 0.7255, 0.04087, 0.7217, 0.04239, 0.7181, 0.04458, 0.7148, 0.04737, 0.7121, 0.05066, 0.7099, 0.05431, 0.7084, 0.05818, 0.7076, 0.06213, 0.7076, 0.06601, 0.7084, 0.06965, 0.7099, 0.07294, 0.7121, 0.07573, 0.7148, 0.07793, 0.7181, 0.07944, 0.7217, 0.08021, 0.7255, 0.08021, 0.7295, 0.07944, 0.7333, 0.07793, 0.7369, 0.07573, 0.7402, 0.07294, 0.743, 0.7963, 5.322e-07, 0.7963, 0.7757, 0.7924, 0.7757, 0.7924, 0.0, 0.7924, 0.0, 0.7924, 0.7757, 0.7884, 0.7757, 0.7884, 4.503e-07, 0.7884, 4.503e-07, 0.7884, 0.7757, 0.7846, 0.7757, 0.7846, 1.597e-06, 0.7846, 1.597e-06, 0.7846, 0.7757, 0.7812, 0.7757, 0.7812, 3.889e-06, 0.7812, 3.889e-06, 0.7812, 0.7757, 0.7781, 0.7757, 0.7781, 6.55e-06, 0.863, 0.7754, 0.863, 0.000125, 0.8664, 6.086e-05, 0.8664, 0.7754, 0.8664, 0.7754, 0.8664, 6.086e-05, 0.8701, 1.869e-05, 0.8701, 0.7753, 0.8701, 0.7753, 0.8701, 1.869e-05, 0.874, 0.0, 0.874, 0.7753, 0.874, 0.7753, 0.874, 0.0, 0.878, 5.527e-06, 0.878, 0.7753, 0.878, 0.7753, 0.878, 5.527e-06, 0.8818, 3.513e-05, 0.8818, 0.7753, 0.8818, 0.7753, 0.8818, 3.513e-05, 0.8854, 8.745e-05, 0.8854, 0.7754, 0.8854, 0.7754, 0.8854, 8.745e-05, 0.8886, 0.0001608, 0.8886, 0.7755, 0.8886, 0.7755, 0.8886, 0.0001608, 0.8912, 0.000252, 0.8912, 0.7756, 0.7211, 0.0, 0.7211, 0.7757, 0.718, 0.7757, 0.718, 2.907e-06, 0.718, 2.907e-06, 0.718, 0.7757, 0.7146, 0.7757, 0.7146, 5.158e-06, 0.7146, 5.158e-06, 0.7146, 0.7757, 0.7108, 0.7757, 0.7108, 6.468e-06, 0.7108, 6.468e-06, 0.7108, 0.7757, 0.7069, 0.7757, 0.7069, 6.918e-06, 0.7069, 6.918e-06, 0.7069, 0.7757, 0.7029, 0.7757, 0.7029, 6.55e-06, 0.7029, 6.55e-06, 0.7029, 0.7757, 0.6991, 0.7757, 0.6991, 5.158e-06, 0.6991, 5.158e-06, 0.6991, 0.7757, 0.6957, 0.7757, 0.6957, 3.152e-06, 0.6957, 3.152e-06, 0.6957, 0.7757, 0.6926, 0.7757, 0.6926, 2.456e-07, 0.8066, 0.7754, 0.8066, 0.0001271, 0.81, 0.0001911, 0.81, 0.7755, 0.81, 0.7755, 0.81, 0.0001911, 0.8137, 0.0002334, 0.8137, 0.7755, 0.8137, 0.7755, 0.8137, 0.0002334, 0.8176, 0.0002521, 0.8176, 0.7756, 0.8176, 0.7756, 0.8176, 0.0002521, 0.8215, 0.0002465, 0.8215, 0.7756, 0.8215, 0.7756, 0.8215, 0.0002465, 0.8254, 0.0002171, 0.8254, 0.7755, 0.8254, 0.7755, 0.8254, 0.0002171, 0.829, 0.0001645, 0.829, 0.7755, 0.829, 0.7755, 0.829, 0.0001645, 0.8321, 9.137e-05, 0.8321, 0.7754, 0.8321, 0.7754, 0.8321, 9.137e-05, 0.8348, 0.0, 0.8348, 0.7753, 0.8066, 6.837e-06, 0.8066, 0.7757, 0.8036, 0.7757, 0.8036, 3.889e-06, 0.1746, 0.7466, 0.171, 0.7451, 0.1677, 0.743, 0.1649, 0.7402, 0.1627, 0.7369, 0.1612, 0.7333, 0.1604, 0.7295, 0.1604, 0.7255, 0.1612, 0.7217, 0.1627, 0.7181, 0.1649, 0.7148, 0.1677, 0.7121, 0.171, 0.7099, 0.1746, 0.7084, 0.1785, 0.7076, 0.1824, 0.7076, 0.1863, 0.7084, 0.19, 0.7099, 0.1933, 0.7121, 0.196, 0.7148, 0.1982, 0.7181, 0.1997, 0.7217, 0.2005, 0.7255, 0.2005, 0.7295, 0.1997, 0.7333, 0.1982, 0.7369, 0.196, 0.7402, 0.1933, 0.743, 0.19, 0.7451, 0.1863, 0.7466, 0.1824, 0.7474, 0.1785, 0.7474, 0.8036, 3.889e-06, 0.8036, 0.7757, 0.8001, 0.7757, 0.8001, 2.006e-06, 0.8001, 2.006e-06, 0.8001, 0.7757, 0.7963, 0.7757, 0.7963, 5.322e-07, 0.2301, 0.7451, 0.2264, 0.7466, 0.2225, 0.7474, 0.2186, 0.7474, 0.2147, 0.7466, 0.2111, 0.7451, 0.2078, 0.743, 0.205, 0.7402, 0.2028, 0.7369, 0.2013, 0.7333, 0.2005, 0.7295, 0.2005, 0.7255, 0.2013, 0.7217, 0.2028, 0.7181, 0.205, 0.7148, 0.2078, 0.7121, 0.2111, 0.7099, 0.2147, 0.7084, 0.2186, 0.7076, 0.2225, 0.7076, 0.2264, 0.7084, 0.2301, 0.7099, 0.2334, 0.7121, 0.2361, 0.7148, 0.2383, 0.7181, 0.2399, 0.7217, 0.2406, 0.7255, 0.2406, 0.7295, 0.2399, 0.7333, 0.2383, 0.7369, 0.2361, 0.7402, 0.2334, 0.743, 0.4215, 0.3434, 0.4215, 0.7861, 0.4176, 0.7861, 0.4176, 0.3434, 0.4176, 0.3434, 0.4176, 0.7861, 0.4136, 0.7861, 0.4136, 0.3434, 0.4136, 0.3434, 0.4136, 0.7861, 0.4099, 0.7861, 0.4099, 0.3434, 0.4099, 0.3434, 0.4099, 0.7861, 0.4064, 0.7861, 0.4064, 0.3434, 0.4064, 0.3434, 0.4064, 0.7861, 0.4033, 0.7861, 0.4033, 0.3434, 0.5164, 0.3435, 0.5164, 0.786, 0.5131, 0.7861, 0.5131, 0.3436, 0.5131, 0.3436, 0.5131, 0.7861, 0.5093, 0.7861, 0.5093, 0.3436, 0.5093, 0.3436, 0.5093, 0.7861, 0.5054, 0.7861, 0.5054, 0.3437, 0.5054, 0.3437, 0.5054, 0.7861, 0.5015, 0.7861, 0.5015, 0.3437, 0.5015, 0.3437, 0.5015, 0.7861, 0.4976, 0.7861, 0.4976, 0.3436, 0.4976, 0.3436, 0.4976, 0.7861, 0.4941, 0.786, 0.4941, 0.3436, 0.4941, 0.3436, 0.4941, 0.786, 0.4909, 0.786, 0.4909, 0.3435, 0.4909, 0.3435, 0.4909, 0.786, 0.4882, 0.7859, 0.4882, 0.3434, 0.2933, 0.7861, 0.2933, 0.3434, 0.2963, 0.3434, 0.2963, 0.7861, 0.2963, 0.7861, 0.2963, 0.3434, 0.2998, 0.3434, 0.2998, 0.7861, 0.2998, 0.7861, 0.2998, 0.3434, 0.3036, 0.3434, 0.3036, 0.7861, 0.3036, 0.7861, 0.3036, 0.3434, 0.3075, 0.3434, 0.3075, 0.7861, 0.3075, 0.7861, 0.3075, 0.3434, 0.3115, 0.3434, 0.3115, 0.7861, 0.3115, 0.7861, 0.3115, 0.3434, 0.3152, 0.3434, 0.3152, 0.7861, 0.3152, 0.7861, 0.3152, 0.3434, 0.3187, 0.3434, 0.3187, 0.7861, 0.3187, 0.7861, 0.3187, 0.3434, 0.3218, 0.3434, 0.3218, 0.7861, 0.4882, 0.3435, 0.4882, 0.786, 0.4848, 0.7859, 0.4848, 0.3435, 0.4848, 0.3435, 0.4848, 0.7859, 0.4811, 0.7859, 0.4811, 0.3434, 0.4811, 0.3434, 0.4811, 0.7859, 0.4772, 0.7859, 0.4772, 0.3434, 0.4772, 0.3434, 0.4772, 0.7859, 0.4733, 0.7859, 0.4733, 0.3434, 0.4733, 0.3434, 0.4733, 0.7859, 0.4694, 0.7859, 0.4694, 0.3434, 0.4694, 0.3434, 0.4694, 0.7859, 0.4659, 0.786, 0.4659, 0.3435, 0.4659, 0.3435, 0.4659, 0.786, 0.4627, 0.786, 0.4627, 0.3436, 0.4627, 0.3436, 0.4627, 0.786, 0.46, 0.7861, 0.46, 0.3437, 0.4318, 0.3434, 0.4318, 0.7861, 0.4288, 0.7861, 0.4288, 0.3434, 0.2665, 0.7084, 0.2702, 0.7099, 0.2735, 0.7121, 0.2763, 0.7148, 0.2784, 0.7181, 0.28, 0.7217, 0.2807, 0.7255, 0.2807, 0.7295, 0.28, 0.7333, 0.2784, 0.7369, 0.2763, 0.7402, 0.2735, 0.743, 0.2702, 0.7451, 0.2665, 0.7466, 0.2627, 0.7474, 0.2587, 0.7474, 0.2548, 0.7466, 0.2512, 0.7451, 0.2479, 0.743, 0.2451, 0.7402, 0.2429, 0.7369, 0.2414, 0.7333, 0.2406, 0.7295, 0.2406, 0.7255, 0.2414, 0.7217, 0.2429, 0.7181, 0.2451, 0.7148, 0.2479, 0.7121, 0.2512, 0.7099, 0.2548, 0.7084, 0.2587, 0.7076, 0.2627, 0.7076, 0.4288, 0.3434, 0.4288, 0.7861, 0.4253, 0.7861, 0.4253, 0.3434, 0.4253, 0.3434, 0.4253, 0.7861, 0.4215, 0.7861, 0.4215, 0.3434, 0.1098, 0.7451, 0.1061, 0.7466, 0.1022, 0.7474, 0.09829, 0.7474, 0.09441, 0.7466, 0.09076, 0.7451, 0.08748, 0.743, 0.08468, 0.7402, 0.08249, 0.7369, 0.08098, 0.7333, 0.08021, 0.7295, 0.08021, 0.7255, 0.08098, 0.7217, 0.08249, 0.7181, 0.08468, 0.7148, 0.08748, 0.7121, 0.09076, 0.7099, 0.09441, 0.7084, 0.09829, 0.7076, 0.1022, 0.7076, 0.1061, 0.7084, 0.1098, 0.7099, 0.113, 0.7121, 0.1158, 0.7148, 0.118, 0.7181, 0.1195, 0.7217, 0.1203, 0.7255, 0.1203, 0.7295, 0.1195, 0.7333, 0.118, 0.7369, 0.1158, 0.7402, 0.113, 0.743, 0.3851, 0.7861, 0.3851, 0.3434, 0.389, 0.3434, 0.389, 0.7861, 0.389, 0.7861, 0.389, 0.3434, 0.393, 0.3434, 0.393, 0.7861, 0.393, 0.7861, 0.393, 0.3434, 0.3967, 0.3434, 0.3967, 0.7861, 0.3967, 0.7861, 0.3967, 0.3434, 0.4002, 0.3434, 0.4002, 0.7861, 0.4002, 0.7861, 0.4002, 0.3434, 0.4033, 0.3434, 0.4033, 0.7861, 0.5446, 0.3435, 0.5446, 0.786, 0.5413, 0.7861, 0.5413, 0.3436, 0.5413, 0.3436, 0.5413, 0.7861, 0.5375, 0.7861, 0.5375, 0.3436, 0.5375, 0.3436, 0.5375, 0.7861, 0.5336, 0.7861, 0.5336, 0.3437, 0.5336, 0.3437, 0.5336, 0.7861, 0.5297, 0.7861, 0.5297, 0.3437, 0.5297, 0.3437, 0.5297, 0.7861, 0.5259, 0.7861, 0.5259, 0.3436, 0.5259, 0.3436, 0.5259, 0.7861, 0.5223, 0.786, 0.5223, 0.3436, 0.5223, 0.3436, 0.5223, 0.786, 0.5191, 0.786, 0.5191, 0.3435, 0.5191, 0.3435, 0.5191, 0.786, 0.5164, 0.7859, 0.5164, 0.3434, 0.3748, 0.3434, 0.3748, 0.7861, 0.3718, 0.7861, 0.3718, 0.3434, 0.3718, 0.3434, 0.3718, 0.7861, 0.3683, 0.7861, 0.3683, 0.3434, 0.3683, 0.3434, 0.3683, 0.7861, 0.3645, 0.7861, 0.3645, 0.3434, 0.3645, 0.3434, 0.3645, 0.7861, 0.3606, 0.7861, 0.3606, 0.3434, 0.3606, 0.3434, 0.3606, 0.7861, 0.3566, 0.7861, 0.3566, 0.3434, 0.3566, 0.3434, 0.3566, 0.7861, 0.3528, 0.7861, 0.3528, 0.3434, 0.3528, 0.3434, 0.3528, 0.7861, 0.3494, 0.7861, 0.3494, 0.3434, 0.3494, 0.3434, 0.3494, 0.7861, 0.3463, 0.7861, 0.3463, 0.3434, 0.4318, 0.786, 0.4318, 0.3435, 0.4352, 0.3436, 0.4352, 0.7861, 0.4352, 0.7861, 0.4352, 0.3436, 0.4389, 0.3436, 0.4389, 0.7861, 0.4389, 0.7861, 0.4389, 0.3436, 0.4428, 0.3437, 0.4428, 0.7861, 0.4428, 0.7861, 0.4428, 0.3437, 0.4467, 0.3437, 0.4467, 0.7861, 0.4467, 0.7861, 0.4467, 0.3437, 0.4506, 0.3436, 0.4506, 0.7861, 0.4506, 0.7861, 0.4506, 0.3436, 0.4542, 0.3436, 0.4542, 0.786, 0.4542, 0.786, 0.4542, 0.3436, 0.4573, 0.3435, 0.4573, 0.786, 0.4573, 0.786, 0.4573, 0.3435, 0.46, 0.3434, 0.46, 0.7859, 0.3748, 0.7861, 0.3748, 0.3434, 0.3778, 0.3434, 0.3778, 0.7861, 0.0142, 0.7864, 0.01055, 0.7849, 0.007269, 0.7827, 0.004476, 0.78, 0.002282, 0.7767, 0.0007704, 0.7731, 1.032e-08, 0.7692, 0.0, 0.7653, 0.0007707, 0.7615, 0.002282, 0.7579, 0.004477, 0.7546, 0.00727, 0.7518, 0.01055, 0.7497, 0.0142, 0.7482, 0.01808, 0.7474, 0.02203, 0.7474, 0.0259, 0.7482, 0.02955, 0.7497, 0.03283, 0.7518, 0.03563, 0.7546, 0.03782, 0.7579, 0.03933, 0.7615, 0.0401, 0.7653, 0.0401, 0.7692, 0.03933, 0.7731, 0.03782, 0.7767, 0.03563, 0.78, 0.03283, 0.7827, 0.02955, 0.7849, 0.0259, 0.7864, 0.02203, 0.7872, 0.01808, 0.7872, 0.3778, 0.7861, 0.3778, 0.3434, 0.3813, 0.3434, 0.3813, 0.7861, 0.3813, 0.7861, 0.3813, 0.3434, 0.3851, 0.3434, 0.3851, 0.7861, 0.02955, 0.7451, 0.0259, 0.7466, 0.02203, 0.7474, 0.01808, 0.7474, 0.0142, 0.7466, 0.01055, 0.7451, 0.00727, 0.743, 0.004477, 0.7402, 0.002282, 0.7369, 0.0007706, 0.7333, 2.58e-08, 0.7295, 0.0, 0.7255, 0.0007705, 0.7217, 0.002282, 0.7181, 0.004477, 0.7148, 0.00727, 0.7121, 0.01055, 0.7099, 0.0142, 0.7084, 0.01808, 0.7076, 0.02203, 0.7076, 0.0259, 0.7084, 0.02955, 0.7099, 0.03283, 0.7121, 0.03563, 0.7148, 0.03782, 0.7181, 0.03933, 0.7217, 0.0401, 0.7255, 0.0401, 0.7295, 0.03933, 0.7333, 0.03782, 0.7369, 0.03563, 0.7402, 0.03283, 0.743, 0.6078, 0.9996, 0.6078, 0.7049, 0.6105, 0.7049, 0.6105, 0.9996, 0.6105, 0.9996, 0.6105, 0.7049, 0.6131, 0.7049, 0.6131, 0.9997, 0.6131, 0.9997, 0.6131, 0.7049, 0.6155, 0.7051, 0.6155, 0.9998, 0.6155, 0.9998, 0.6155, 0.7051, 0.6176, 0.7052, 0.6176, 0.9999, 0.3413, 0.3437, 0.3413, 0.6388, 0.3392, 0.6387, 0.3392, 0.3436, 0.3392, 0.3436, 0.3392, 0.6387, 0.3368, 0.6386, 0.3368, 0.3435, 0.3368, 0.3435, 0.3368, 0.6386, 0.3343, 0.6386, 0.3343, 0.3434, 0.3343, 0.3434, 0.3343, 0.6386, 0.3316, 0.6385, 0.3316, 0.3434, 0.3316, 0.3434, 0.3316, 0.6385, 0.3289, 0.6386, 0.3289, 0.3434, 0.3289, 0.3434, 0.3289, 0.6386, 0.3263, 0.6386, 0.3263, 0.3435, 0.3263, 0.3435, 0.3263, 0.6386, 0.3239, 0.6387, 0.3239, 0.3436, 0.3239, 0.3436, 0.3239, 0.6387, 0.3218, 0.6388, 0.3218, 0.3437, 0.9924, 0.3434, 0.9924, 0.6381, 0.9903, 0.6379, 0.9903, 0.3432, 0.9903, 0.3432, 0.9903, 0.6379, 0.988, 0.6378, 0.988, 0.3431, 0.988, 0.3431, 0.988, 0.6378, 0.9854, 0.6377, 0.9854, 0.343, 0.9854, 0.343, 0.9854, 0.6377, 0.9827, 0.6377, 0.9827, 0.343, 0.9827, 0.343, 0.9827, 0.6377, 0.98, 0.6377, 0.98, 0.343, 0.98, 0.343, 0.98, 0.6377, 0.9774, 0.6378, 0.9774, 0.343, 0.9774, 0.343, 0.9774, 0.6378, 0.975, 0.6379, 0.975, 0.3432, 0.975, 0.3432, 0.975, 0.6379, 0.9729, 0.638, 0.9729, 0.3433, 0.3413, 0.6389, 0.3413, 0.934, 0.3392, 0.9341, 0.3392, 0.639, 0.3392, 0.639, 0.3392, 0.9341, 0.3368, 0.9342, 0.3368, 0.6391, 0.3368, 0.6391, 0.3368, 0.9342, 0.3343, 0.9343, 0.3343, 0.6391, 0.3343, 0.6391, 0.3343, 0.9343, 0.3316, 0.9343, 0.3316, 0.6392, 0.3316, 0.6392, 0.3316, 0.9343, 0.3289, 0.9343, 0.3289, 0.6391, 0.3289, 0.6391, 0.3289, 0.9343, 0.3263, 0.9342, 0.3263, 0.6391, 0.3263, 0.6391, 0.3263, 0.9342, 0.3239, 0.9341, 0.3239, 0.639, 0.3239, 0.639, 0.3239, 0.9341, 0.3218, 0.934, 0.3218, 0.6388, 0.5981, 1.0, 0.5981, 0.7053, 0.6002, 0.7051, 0.6002, 0.9998, 0.6002, 0.9998, 0.6002, 0.7051, 0.6025, 0.705, 0.6025, 0.9997, 0.218, 0.7523, 0.2199, 0.7504, 0.2221, 0.7489, 0.2246, 0.7479, 0.2272, 0.7474, 0.2299, 0.7474, 0.2326, 0.7479, 0.2351, 0.7489, 0.2373, 0.7504, 0.2392, 0.7523, 0.2407, 0.7546, 0.2417, 0.757, 0.2422, 0.7597, 0.2422, 0.7623, 0.2417, 0.765, 0.2407, 0.7675, 0.2392, 0.7697, 0.2373, 0.7716, 0.235, 0.7731, 0.2326, 0.7741, 0.2299, 0.7746, 0.2272, 0.7746, 0.2246, 0.7741, 0.2221, 0.7731, 0.2199, 0.7716, 0.2179, 0.7697, 0.2165, 0.7675, 0.2154, 0.765, 0.2149, 0.7623, 0.2149, 0.7597, 0.2154, 0.757, 0.2165, 0.7546, 0.6025, 0.9997, 0.6025, 0.705, 0.6051, 0.7049, 0.6051, 0.9996, 0.6051, 0.9996, 0.6051, 0.7049, 0.6078, 0.7049, 0.6078, 0.9996, 0.1925, 0.7716, 0.1906, 0.7697, 0.1891, 0.7674, 0.1881, 0.765, 0.1875, 0.7623, 0.1875, 0.7597, 0.1881, 0.757, 0.1891, 0.7546, 0.1906, 0.7523, 0.1925, 0.7504, 0.1947, 0.7489, 0.1972, 0.7479, 0.1999, 0.7474, 0.2026, 0.7474, 0.2052, 0.7479, 0.2077, 0.7489, 0.2099, 0.7504, 0.2118, 0.7523, 0.2133, 0.7546, 0.2144, 0.757, 0.2149, 0.7597, 0.2149, 0.7623, 0.2144, 0.765, 0.2133, 0.7675, 0.2118, 0.7697, 0.2099, 0.7716, 0.2077, 0.7731, 0.2052, 0.7741, 0.2026, 0.7746, 0.1999, 0.7746, 0.1972, 0.7741, 0.1947, 0.7731, 0.5543, 0.9923, 0.5543, 0.705, 0.557, 0.705, 0.557, 0.9924, 0.557, 0.9924, 0.557, 0.705, 0.5596, 0.7052, 0.5596, 0.9925, 0.5596, 0.9925, 0.5596, 0.7052, 0.562, 0.7055, 0.562, 0.9928, 0.562, 0.9928, 0.562, 0.7055, 0.5641, 0.7059, 0.5641, 0.9932, 0.9729, 0.9747, 0.9729, 0.6795, 0.9749, 0.6797, 0.9749, 0.9748, 0.9749, 0.9748, 0.9749, 0.6797, 0.9773, 0.6798, 0.9773, 0.9749, 0.9773, 0.9749, 0.9773, 0.6798, 0.9799, 0.6798, 0.9799, 0.9749, 0.9799, 0.9749, 0.9799, 0.6798, 0.9826, 0.6798, 0.9826, 0.975, 0.9826, 0.975, 0.9826, 0.6798, 0.9853, 0.6798, 0.9853, 0.9749, 0.9853, 0.9749, 0.9853, 0.6798, 0.9879, 0.6798, 0.9879, 0.9749, 0.9879, 0.9749, 0.9879, 0.6798, 0.9903, 0.6797, 0.9903, 0.9748, 0.9903, 0.9748, 0.9903, 0.6797, 0.9924, 0.6795, 0.9924, 0.9747, 0.6176, 0.9922, 0.6176, 0.7049, 0.6196, 0.7053, 0.6196, 0.9926, 0.6196, 0.9926, 0.6196, 0.7053, 0.622, 0.7056, 0.622, 0.9929, 0.622, 0.9929, 0.622, 0.7056, 0.6246, 0.7058, 0.6246, 0.9932, 0.6246, 0.9932, 0.6246, 0.7058, 0.6272, 0.7059, 0.6272, 0.9932, 0.6272, 0.9932, 0.6272, 0.7059, 0.6299, 0.7059, 0.6299, 0.9932, 0.6299, 0.9932, 0.6299, 0.7059, 0.6325, 0.7057, 0.6325, 0.993, 0.6325, 0.993, 0.6325, 0.7057, 0.635, 0.7054, 0.635, 0.9927, 0.635, 0.9927, 0.635, 0.7054, 0.6371, 0.705, 0.6371, 0.9924, 0.9729, 0.2954, 0.9729, 0.0002987, 0.975, 0.0001712, 0.975, 0.2953, 0.975, 0.2953, 0.975, 0.0001712, 0.9773, 7.682e-05, 0.9773, 0.2952, 0.9773, 0.2952, 0.9773, 7.682e-05, 0.9799, 1.906e-05, 0.9799, 0.2951, 0.9799, 0.2951, 0.9799, 1.906e-05, 0.9826, 0.0, 0.9826, 0.2951, 0.9826, 0.2951, 0.9826, 0.0, 0.9853, 2.038e-05, 0.9853, 0.2951, 0.9853, 0.2951, 0.9853, 2.038e-05, 0.9879, 7.967e-05, 0.9879, 0.2952, 0.9879, 0.2952, 0.9879, 7.967e-05, 0.9903, 0.0001753, 0.9903, 0.2953, 0.9903, 0.2953, 0.9903, 0.0001753, 0.9924, 0.0003038, 0.9924, 0.2954, 0.5446, 0.9934, 0.5446, 0.706, 0.5467, 0.7056, 0.5467, 0.9929, 0.5467, 0.9929, 0.5467, 0.7056, 0.549, 0.7053, 0.549, 0.9926, 0.2453, 0.7697, 0.2438, 0.7675, 0.2428, 0.765, 0.2422, 0.7624, 0.2422, 0.7597, 0.2428, 0.757, 0.2438, 0.7546, 0.2453, 0.7523, 0.2472, 0.7504, 0.2494, 0.749, 0.2519, 0.7479, 0.2545, 0.7474, 0.2572, 0.7474, 0.2599, 0.7479, 0.2623, 0.7489, 0.2646, 0.7504, 0.2665, 0.7523, 0.268, 0.7545, 0.269, 0.757, 0.2695, 0.7597, 0.2695, 0.7623, 0.269, 0.765, 0.268, 0.7674, 0.2665, 0.7697, 0.2646, 0.7716, 0.2623, 0.7731, 0.2599, 0.7741, 0.2572, 0.7746, 0.2545, 0.7746, 0.2519, 0.7741, 0.2494, 0.7731, 0.2472, 0.7716, 0.549, 0.9926, 0.549, 0.7053, 0.5516, 0.7051, 0.5516, 0.9924, 0.5516, 0.9924, 0.5516, 0.7051, 0.5543, 0.705, 0.5543, 0.9923, 0.2165, 0.7818, 0.218, 0.7795, 0.2199, 0.7776, 0.2222, 0.7762, 0.2246, 0.7751, 0.2273, 0.7746, 0.23, 0.7746, 0.2326, 0.7751, 0.2351, 0.7762, 0.2373, 0.7777, 0.2392, 0.7796, 0.2407, 0.7818, 0.2417, 0.7843, 0.2422, 0.7869, 0.2422, 0.7896, 0.2417, 0.7922, 0.2407, 0.7947, 0.2392, 0.7969, 0.2373, 0.7988, 0.2351, 0.8003, 0.2326, 0.8013, 0.23, 0.8018, 0.2273, 0.8018, 0.2246, 0.8013, 0.2222, 0.8003, 0.2199, 0.7988, 0.218, 0.7969, 0.2165, 0.7947, 0.2155, 0.7922, 0.215, 0.7895, 0.215, 0.7869, 0.2155, 0.7842, 0.5846, 0.3435, 0.5846, 0.705, 0.5809, 0.705, 0.5809, 0.3435, 0.5809, 0.3435, 0.5809, 0.705, 0.5774, 0.705, 0.5774, 0.3435, 0.5774, 0.3435, 0.5774, 0.705, 0.5742, 0.7049, 0.5742, 0.3435, 0.5742, 0.3435, 0.5742, 0.7049, 0.5714, 0.7049, 0.5714, 0.3434, 0.6248, 0.7049, 0.6248, 0.3438, 0.6277, 0.3437, 0.6277, 0.7047, 0.6277, 0.7047, 0.6277, 0.3437, 0.6311, 0.3435, 0.6311, 0.7046, 0.6311, 0.7046, 0.6311, 0.3435, 0.6346, 0.3435, 0.6346, 0.7045, 0.6346, 0.7045, 0.6346, 0.3435, 0.6383, 0.3434, 0.6383, 0.7045, 0.6383, 0.7045, 0.6383, 0.3434, 0.642, 0.3434, 0.642, 0.7045, 0.642, 0.7045, 0.642, 0.3434, 0.6455, 0.3434, 0.6455, 0.7045, 0.6455, 0.7045, 0.6455, 0.3434, 0.6487, 0.3435, 0.6487, 0.7046, 0.6487, 0.7046, 0.6487, 0.3435, 0.6515, 0.3436, 0.6515, 0.7047, 0.5714, 0.3435, 0.5714, 0.705, 0.5685, 0.7049, 0.5685, 0.3435, 0.5685, 0.3435, 0.5685, 0.7049, 0.5652, 0.7049, 0.5652, 0.3434, 0.5652, 0.3434, 0.5652, 0.7049, 0.5616, 0.7049, 0.5616, 0.3434, 0.5616, 0.3434, 0.5616, 0.7049, 0.5579, 0.7049, 0.5579, 0.3434, 0.5579, 0.3434, 0.5579, 0.7049, 0.5542, 0.7049, 0.5542, 0.3434, 0.5542, 0.3434, 0.5542, 0.7049, 0.5507, 0.7049, 0.5507, 0.3434, 0.5507, 0.3434, 0.5507, 0.7049, 0.5475, 0.7049, 0.5475, 0.3435, 0.5475, 0.3435, 0.5475, 0.7049, 0.5446, 0.705, 0.5446, 0.3435, 0.5981, 0.7045, 0.5981, 0.3434, 0.601, 0.3436, 0.601, 0.7046, 0.601, 0.7046, 0.601, 0.3436, 0.6043, 0.3437, 0.6043, 0.7047, 0.6043, 0.7047, 0.6043, 0.3437, 0.6079, 0.3438, 0.6079, 0.7048, 0.6079, 0.7048, 0.6079, 0.3438, 0.6116, 0.3438, 0.6116, 0.7049, 0.6116, 0.7049, 0.6116, 0.3438, 0.6153, 0.3438, 0.6153, 0.7049, 0.6153, 0.7049, 0.6153, 0.3438, 0.6188, 0.3438, 0.6188, 0.7048, 0.6188, 0.7048, 0.6188, 0.3438, 0.622, 0.3437, 0.622, 0.7048, 0.622, 0.7048, 0.622, 0.3437, 0.6248, 0.3436, 0.6248, 0.7047, 0.5981, 0.3434, 0.5981, 0.7049, 0.5952, 0.7049, 0.5952, 0.3435, 0.5952, 0.3435, 0.5952, 0.7049, 0.5919, 0.705, 0.5919, 0.3435, 0.1008, 0.784, 0.09721, 0.7847, 0.09358, 0.7847, 0.09002, 0.784, 0.08666, 0.7826, 0.08365, 0.7806, 0.08108, 0.778, 0.07906, 0.7749, 0.07767, 0.7715, 0.07696, 0.7679, 0.07696, 0.7642, 0.07767, 0.7606, 0.07906, 0.7572, 0.08108, 0.7542, 0.08364, 0.7516, 0.08666, 0.7495, 0.09002, 0.7481, 0.09358, 0.7474, 0.09721, 0.7474, 0.1008, 0.7481, 0.1041, 0.7495, 0.1071, 0.7515, 0.1097, 0.7541, 0.1117, 0.7572, 0.1131, 0.7606, 0.1138, 0.7642, 0.1138, 0.7679, 0.1131, 0.7715, 0.1117, 0.7749, 0.1097, 0.7779, 0.1071, 0.7805, 0.1041, 0.7826, 0.5919, 0.3435, 0.5919, 0.705, 0.5883, 0.705, 0.5883, 0.3435, 0.5883, 0.3435, 0.5883, 0.705, 0.5846, 0.705, 0.5846, 0.3435, 0.1709, 0.7474, 0.1745, 0.7481, 0.1778, 0.7495, 0.1809, 0.7516, 0.1834, 0.7542, 0.1854, 0.7572, 0.1868, 0.7606, 0.1875, 0.7642, 0.1875, 0.7679, 0.1868, 0.7715, 0.1854, 0.7749, 0.1834, 0.778, 0.1809, 0.7806, 0.1778, 0.7826, 0.1745, 0.784, 0.1709, 0.7847, 0.1673, 0.7847, 0.1637, 0.784, 0.1604, 0.7826, 0.1574, 0.7805, 0.1548, 0.7779, 0.1528, 0.7749, 0.1514, 0.7715, 0.1507, 0.7679, 0.1507, 0.7642, 0.1514, 0.7606, 0.1528, 0.7572, 0.1548, 0.7541, 0.1574, 0.7515, 0.1604, 0.7495, 0.1637, 0.7481, 0.1673, 0.7474, 0.2883, 0.7319, 0.2807, 0.7319, 0.2807, 0.7267, 0.2883, 0.7267, 0.2885, 0.7456, 0.2809, 0.7456, 0.2808, 0.7416, 0.2884, 0.7416, 0.2884, 0.7416, 0.2808, 0.7416, 0.2808, 0.7369, 0.2884, 0.7369, 0.6848, 0.7216, 0.6925, 0.7216, 0.6924, 0.7268, 0.6848, 0.7268, 0.2883, 0.7214, 0.2807, 0.7214, 0.2808, 0.7164, 0.2884, 0.7164, 0.2883, 0.7267, 0.2807, 0.7267, 0.2807, 0.7214, 0.2883, 0.7214, 0.2884, 0.7117, 0.2808, 0.7117, 0.2809, 0.7076, 0.2885, 0.7076, 0.58, 0.724, 0.5875, 0.724, 0.5876, 0.7292, 0.5801, 0.7292, 0.5966, 0.7292, 0.5892, 0.7292, 0.5891, 0.724, 0.5965, 0.724, 0.6849, 0.7119, 0.6925, 0.7119, 0.6925, 0.7165, 0.6849, 0.7165, 0.1466, 0.3434, 0.1832, 0.4577, 0.1818, 0.4593, 0.1799, 0.4628, 0.1788, 0.4666, 0.1784, 0.4706, 0.1788, 0.4745, 0.1799, 0.4783, 0.1818, 0.4818, 0.1844, 0.4849, 0.1875, 0.4874, 0.191, 0.4893, 0.1936, 0.4901, 0.1988, 0.5066, 0.1936, 0.5071, 0.1885, 0.5086, 0.1838, 0.5111, 0.1797, 0.5144, 0.1763, 0.5185, 0.1738, 0.5231, 0.1723, 0.5282, 0.1718, 0.5334, 0.1723, 0.5386, 0.1738, 0.5437, 0.1763, 0.5483, 0.1797, 0.5524, 0.1838, 0.5557, 0.1885, 0.5582, 0.1936, 0.5597, 0.1988, 0.5603, 0.1924, 0.5784, 0.191, 0.5789, 0.1875, 0.5807, 0.1844, 0.5832, 0.1818, 0.5863, 0.1799, 0.5898, 0.1788, 0.5936, 0.1784, 0.5976, 0.1788, 0.6015, 0.1799, 0.6053, 0.1817, 0.6086, 0.1466, 0.7074, 0.5965, 0.724, 0.5891, 0.724, 0.5892, 0.7187, 0.5966, 0.7187, 0.5801, 0.7292, 0.5876, 0.7292, 0.5879, 0.7342, 0.5805, 0.7343, 0.5816, 0.705, 0.5891, 0.705, 0.5884, 0.709, 0.5809, 0.7091, 0.5974, 0.7389, 0.59, 0.7389, 0.5895, 0.7343, 0.5969, 0.7343, 0.5809, 0.7091, 0.5884, 0.709, 0.5879, 0.7137, 0.5805, 0.7137, 0.5974, 0.7091, 0.59, 0.7091, 0.5906, 0.705, 0.5981, 0.705, 0.5809, 0.7389, 0.5884, 0.7389, 0.5891, 0.743, 0.5816, 0.743, 0.6849, 0.7165, 0.6925, 0.7165, 0.6925, 0.7216, 0.6848, 0.7216, 4.128e-08, 0.3437, 0.03505, 0.4424, 0.0333, 0.4457, 0.03213, 0.4495, 0.03174, 0.4535, 0.03213, 0.4574, 0.0333, 0.4612, 0.03519, 0.4647, 0.03773, 0.4678, 0.04083, 0.4703, 0.04437, 0.4722, 0.04575, 0.4726, 0.0522, 0.4908, 0.04692, 0.4913, 0.04184, 0.4928, 0.03716, 0.4953, 0.03306, 0.4987, 0.02969, 0.5027, 0.02719, 0.5074, 0.02565, 0.5124, 0.02513, 0.5176, 0.02565, 0.5229, 0.02719, 0.5279, 0.02969, 0.5325, 0.03306, 0.5366, 0.03716, 0.5399, 0.04184, 0.5424, 0.04692, 0.5439, 0.0522, 0.5444, 0.04691, 0.5609, 0.04437, 0.5617, 0.04083, 0.5636, 0.03773, 0.5661, 0.03519, 0.5692, 0.0333, 0.5727, 0.03213, 0.5765, 0.03174, 0.5805, 0.03213, 0.5844, 0.0333, 0.5882, 0.03519, 0.5917, 0.03655, 0.5934, 0.0, 0.7076, 0.5969, 0.7137, 0.5895, 0.7137, 0.59, 0.7091, 0.5974, 0.7091, 0.5981, 0.743, 0.5906, 0.743, 0.59, 0.7389, 0.5974, 0.7389, 0.6849, 0.7371, 0.6925, 0.7371, 0.6925, 0.7418, 0.6849, 0.7418, 0.2884, 0.7164, 0.2808, 0.7164, 0.2808, 0.7117, 0.2884, 0.7117, 0.5801, 0.7187, 0.5876, 0.7187, 0.5875, 0.724, 0.58, 0.724, 0.6848, 0.7268, 0.6924, 0.7268, 0.6925, 0.732, 0.6848, 0.732, 0.2884, 0.7369, 0.2808, 0.7369, 0.2807, 0.7319, 0.2883, 0.7319, 0.5969, 0.7343, 0.5895, 0.7343, 0.5892, 0.7292, 0.5966, 0.7292, 0.5805, 0.7343, 0.5879, 0.7342, 0.5884, 0.7389, 0.5809, 0.7389, 0.5805, 0.7137, 0.5879, 0.7137, 0.5876, 0.7187, 0.5801, 0.7187, 0.5966, 0.7187, 0.5892, 0.7187, 0.5895, 0.7137, 0.5969, 0.7137, 0.6848, 0.732, 0.6925, 0.732, 0.6925, 0.7371, 0.6849, 0.7371, 0.685, 0.7079, 0.6926, 0.7079, 0.6925, 0.7119, 0.6849, 0.7119, 0.6849, 0.7418, 0.6925, 0.7418, 0.6926, 0.7459, 0.685, 0.7459, 0.2883, 0.7927, 0.2807, 0.7927, 0.2807, 0.7887, 0.2883, 0.7887, 0.2884, 0.803, 0.2808, 0.803, 0.2808, 0.8, 0.2884, 0.8, 0.2884, 0.8, 0.2808, 0.8, 0.2808, 0.7965, 0.2884, 0.7965, 0.5881, 0.782, 0.5957, 0.782, 0.5957, 0.786, 0.5881, 0.786, 0.2883, 0.7848, 0.2807, 0.7848, 0.2808, 0.7809, 0.2884, 0.7809, 0.2883, 0.7887, 0.2807, 0.7887, 0.2807, 0.7848, 0.2883, 0.7848, 0.2884, 0.7774, 0.2808, 0.7774, 0.2808, 0.7743, 0.2884, 0.7743, 0.2807, 0.76, 0.2882, 0.76, 0.2883, 0.7639, 0.2808, 0.7639, 0.5966, 0.7613, 0.5891, 0.7613, 0.5891, 0.7573, 0.5965, 0.7573, 0.5882, 0.7747, 0.5958, 0.7747, 0.5958, 0.775, 0.5958, 0.7782, 0.5882, 0.7782, 0.5882, 0.775, 0.5965, 0.7573, 0.5891, 0.7573, 0.5891, 0.7534, 0.5966, 0.7534, 0.2808, 0.7639, 0.2883, 0.7639, 0.2885, 0.7677, 0.281, 0.7677, 0.2819, 0.7456, 0.2894, 0.7456, 0.2889, 0.7487, 0.2814, 0.7487, 0.5972, 0.7686, 0.5898, 0.7686, 0.5894, 0.7651, 0.5968, 0.7651, 0.2814, 0.7487, 0.2889, 0.7487, 0.2885, 0.7522, 0.281, 0.7522, 0.5972, 0.7461, 0.5898, 0.7461, 0.5903, 0.743, 0.5977, 0.743, 0.2814, 0.7712, 0.2889, 0.7712, 0.2894, 0.7743, 0.2819, 0.7743, 0.5882, 0.7782, 0.5958, 0.7782, 0.5957, 0.782, 0.5881, 0.782, 0.5968, 0.7496, 0.5894, 0.7496, 0.5898, 0.7461, 0.5972, 0.7461, 0.5977, 0.7717, 0.5903, 0.7717, 0.5898, 0.7686, 0.5972, 0.7686, 0.5882, 0.7938, 0.5958, 0.7938, 0.5958, 0.7973, 0.5882, 0.7973, 0.2808, 0.756, 0.2883, 0.756, 0.2882, 0.76, 0.2807, 0.76, 0.2884, 0.7809, 0.2808, 0.7809, 0.2808, 0.7774, 0.2884, 0.7774, 0.5881, 0.786, 0.5957, 0.786, 0.5957, 0.7899, 0.5881, 0.7899, 0.2884, 0.7965, 0.2808, 0.7965, 0.2807, 0.7927, 0.2883, 0.7927, 0.5968, 0.7651, 0.5894, 0.7651, 0.5893, 0.7637, 0.5891, 0.7613, 0.5966, 0.7613, 0.5967, 0.7637, 0.281, 0.7677, 0.2885, 0.7677, 0.2889, 0.7712, 0.2814, 0.7712, 0.281, 0.7522, 0.2885, 0.7522, 0.2883, 0.756, 0.2808, 0.756, 0.5966, 0.7534, 0.5891, 0.7534, 0.5894, 0.7496, 0.5968, 0.7496, 0.5881, 0.7899, 0.5957, 0.7899, 0.5958, 0.7938, 0.5882, 0.7938, 0.5883, 0.7717, 0.5959, 0.7717, 0.5958, 0.7747, 0.5882, 0.7747, 0.5882, 0.7973, 0.5958, 0.7973, 0.5959, 0.8004, 0.5883, 0.8004, 0.2771, 0.7658, 0.2695, 0.7658, 0.2695, 0.7618, 0.2771, 0.7618, 0.2772, 0.7761, 0.2696, 0.7761, 0.2696, 0.773, 0.2772, 0.7731, 0.2772, 0.7731, 0.2696, 0.773, 0.2695, 0.7696, 0.2771, 0.7696, 0.5804, 0.782, 0.588, 0.782, 0.588, 0.786, 0.5804, 0.786, 0.2771, 0.7578, 0.2695, 0.7578, 0.2695, 0.754, 0.2771, 0.754, 0.2771, 0.7618, 0.2695, 0.7618, 0.2695, 0.7578, 0.2771, 0.7578, 0.2772, 0.7505, 0.2696, 0.7505, 0.2696, 0.7474, 0.2772, 0.7474, 0.6839, 0.7602, 0.6914, 0.7602, 0.6915, 0.7642, 0.684, 0.7642, 0.588, 0.7613, 0.5805, 0.7613, 0.5804, 0.7573, 0.5879, 0.7573, 0.5805, 0.7747, 0.5881, 0.7747, 0.5881, 0.7782, 0.5805, 0.7782, 0.5879, 0.7573, 0.5804, 0.7573, 0.5805, 0.7534, 0.588, 0.7534, 0.684, 0.7642, 0.6915, 0.7642, 0.6916, 0.7655, 0.6917, 0.768, 0.6843, 0.768, 0.6841, 0.7655, 0.6851, 0.7459, 0.6926, 0.7459, 0.6921, 0.7489, 0.6846, 0.7489, 0.5886, 0.7686, 0.5811, 0.7686, 0.5807, 0.7651, 0.5882, 0.7651, 0.6846, 0.7489, 0.6921, 0.7489, 0.6917, 0.7524, 0.6843, 0.7524, 0.5886, 0.7461, 0.5811, 0.7461, 0.5816, 0.743, 0.5891, 0.743, 0.6846, 0.7715, 0.6921, 0.7715, 0.6926, 0.7746, 0.6851, 0.7746, 0.5805, 0.7782, 0.5881, 0.7782, 0.588, 0.782, 0.5804, 0.782, 0.5882, 0.7496, 0.5807, 0.7496, 0.5811, 0.7461, 0.5886, 0.7461, 0.5891, 0.7717, 0.5816, 0.7717, 0.5811, 0.7686, 0.5886, 0.7686, 0.5805, 0.7938, 0.5881, 0.7938, 0.5881, 0.7973, 0.5805, 0.7973, 0.684, 0.7563, 0.6915, 0.7563, 0.6914, 0.7602, 0.6839, 0.7602, 0.2771, 0.754, 0.2695, 0.754, 0.2696, 0.7505, 0.2772, 0.7505, 0.5804, 0.786, 0.588, 0.786, 0.588, 0.7899, 0.5804, 0.7899, 0.2771, 0.7696, 0.2695, 0.7696, 0.2695, 0.7658, 0.2771, 0.7658, 0.5882, 0.7651, 0.5807, 0.7651, 0.5805, 0.7613, 0.588, 0.7613, 0.6843, 0.768, 0.6917, 0.768, 0.6921, 0.7715, 0.6846, 0.7715, 0.5804, 0.7899, 0.588, 0.7899, 0.5881, 0.7938, 0.5805, 0.7938, 0.6843, 0.7524, 0.6917, 0.7524, 0.6915, 0.7563, 0.684, 0.7563, 0.588, 0.7534, 0.5805, 0.7534, 0.5807, 0.7496, 0.5882, 0.7496, 0.5805, 0.7717, 0.5881, 0.7717, 0.5881, 0.7747, 0.5805, 0.7747, 0.5805, 0.7973, 0.5881, 0.7973, 0.5881, 0.7989, 0.5881, 0.8004, 0.5805, 0.8004, 0.5805, 0.7989, 0.2617, 0.7887, 0.2541, 0.7887, 0.2541, 0.7856, 0.2617, 0.7856, 0.2618, 0.7966, 0.2542, 0.7966, 0.2542, 0.7943, 0.2618, 0.7943, 0.2618, 0.7943, 0.2542, 0.7943, 0.2542, 0.7916, 0.2618, 0.7916, 0.6926, 0.7836, 0.7002, 0.7836, 0.7002, 0.7867, 0.6926, 0.7867, 0.2617, 0.7826, 0.2541, 0.7826, 0.2542, 0.7797, 0.2618, 0.7797, 0.2617, 0.7856, 0.2541, 0.7856, 0.2541, 0.7826, 0.2617, 0.7826, 0.2618, 0.777, 0.2542, 0.777, 0.2542, 0.7746, 0.2618, 0.7746, 0.1959, 0.7856, 0.2034, 0.7856, 0.2034, 0.7886, 0.196, 0.7886, 0.6915, 0.7886, 0.684, 0.7886, 0.6839, 0.7856, 0.6914, 0.7856, 0.6926, 0.778, 0.7002, 0.778, 0.7002, 0.7807, 0.6926, 0.7807, 0.1988, 0.6179, 0.1988, 0.6298, 0.1958, 0.6301, 0.1928, 0.631, 0.1901, 0.6324, 0.1878, 0.6344, 0.1858, 0.6367, 0.1844, 0.6394, 0.1835, 0.6423, 0.1832, 0.6453, 0.1835, 0.6484, 0.1844, 0.6513, 0.1858, 0.654, 0.1878, 0.6563, 0.1901, 0.6582, 0.1928, 0.6597, 0.1958, 0.6606, 0.1988, 0.6609, 0.1466, 0.7074, 0.1817, 0.6086, 0.1818, 0.6088, 0.1844, 0.6119, 0.1875, 0.6144, 0.191, 0.6163, 0.1949, 0.6175, 0.6914, 0.7856, 0.6839, 0.7856, 0.684, 0.7825, 0.6915, 0.7825, 0.196, 0.7886, 0.2034, 0.7886, 0.2036, 0.7915, 0.1961, 0.7916, 0.1968, 0.7746, 0.2043, 0.7746, 0.2039, 0.777, 0.1964, 0.777, 0.6919, 0.7942, 0.6845, 0.7942, 0.6842, 0.7915, 0.6916, 0.7915, 0.1964, 0.777, 0.2039, 0.777, 0.2036, 0.7797, 0.1961, 0.7797, 0.6919, 0.7769, 0.6845, 0.7769, 0.6849, 0.7746, 0.6923, 0.7746, 0.1964, 0.7942, 0.2039, 0.7942, 0.2043, 0.7966, 0.1968, 0.7966, 0.6926, 0.7807, 0.7002, 0.7807, 0.7002, 0.7836, 0.6926, 0.7836, 4.128e-08, 0.3437, 0.0522, 0.3901, 0.04914, 0.3904, 0.0462, 0.3913, 0.0435, 0.3928, 0.04112, 0.3947, 0.03917, 0.3971, 0.03772, 0.3998, 0.03683, 0.4027, 0.03653, 0.4057, 0.03683, 0.4087, 0.03772, 0.4116, 0.03917, 0.4143, 0.04112, 0.4167, 0.0435, 0.4186, 0.0462, 0.42, 0.04914, 0.4209, 0.0522, 0.4212, 0.0522, 0.4332, 0.04821, 0.4336, 0.04437, 0.4347, 0.04083, 0.4366, 0.03773, 0.4391, 0.03519, 0.4422, 0.03505, 0.4424, 0.6916, 0.7796, 0.6842, 0.7796, 0.6845, 0.7769, 0.6919, 0.7769, 0.6923, 0.7966, 0.6849, 0.7966, 0.6845, 0.7942, 0.6919, 0.7942, 0.6926, 0.7926, 0.7002, 0.7926, 0.7002, 0.7953, 0.6926, 0.7953, 0.196, 0.7826, 0.2034, 0.7826, 0.2034, 0.7856, 0.1959, 0.7856, 0.2618, 0.7797, 0.2542, 0.7797, 0.2542, 0.777, 0.2618, 0.777, 0.6926, 0.7867, 0.7002, 0.7867, 0.7002, 0.7897, 0.6926, 0.7897, 0.2618, 0.7916, 0.2542, 0.7916, 0.2541, 0.7887, 0.2617, 0.7887, 0.6916, 0.7915, 0.6842, 0.7915, 0.684, 0.7886, 0.6915, 0.7886, 0.1961, 0.7916, 0.2036, 0.7915, 0.2039, 0.7942, 0.1964, 0.7942, 0.1961, 0.7797, 0.2036, 0.7797, 0.2034, 0.7826, 0.196, 0.7826, 0.6915, 0.7825, 0.684, 0.7825, 0.6842, 0.7796, 0.6916, 0.7796, 0.6926, 0.7897, 0.7002, 0.7897, 0.7002, 0.7926, 0.6926, 0.7926, 0.6927, 0.7757, 0.7003, 0.7757, 0.7002, 0.778, 0.6926, 0.778, 0.6926, 0.7953, 0.7002, 0.7953, 0.7003, 0.7977, 0.6927, 0.7977, 0.2541, 0.7887, 0.2465, 0.7887, 0.2465, 0.7856, 0.2541, 0.7856, 0.2541, 0.7966, 0.2465, 0.7966, 0.2465, 0.7943, 0.2541, 0.7943, 0.2541, 0.7943, 0.2465, 0.7943, 0.2465, 0.7916, 0.2541, 0.7916, 0.2618, 0.7825, 0.2694, 0.7825, 0.2694, 0.7856, 0.2618, 0.7856, 0.2541, 0.7826, 0.2465, 0.7826, 0.2465, 0.7797, 0.2541, 0.7797, 0.2541, 0.7856, 0.2465, 0.7856, 0.2465, 0.7826, 0.2541, 0.7826, 0.2541, 0.777, 0.2465, 0.777, 0.2465, 0.7746, 0.2541, 0.7746, 0.2043, 0.7856, 0.2117, 0.7856, 0.2118, 0.7886, 0.2043, 0.7886, 0.1951, 0.7886, 0.1876, 0.7886, 0.1875, 0.7856, 0.195, 0.7856, 0.2619, 0.777, 0.2695, 0.777, 0.2695, 0.7796, 0.2619, 0.7796, 0.1466, 0.3434, 0.1988, 0.4089, 0.1958, 0.4092, 0.1928, 0.4101, 0.1901, 0.4115, 0.1878, 0.4135, 0.1858, 0.4158, 0.1844, 0.4185, 0.1835, 0.4214, 0.1832, 0.4244, 0.1835, 0.4275, 0.1844, 0.4304, 0.1858, 0.4331, 0.1878, 0.4354, 0.1901, 0.4374, 0.1928, 0.4388, 0.1958, 0.4397, 0.1988, 0.44, 0.1988, 0.4503, 0.1949, 0.4507, 0.191, 0.4519, 0.1875, 0.4537, 0.1844, 0.4562, 0.1832, 0.4577, 0.195, 0.7856, 0.1875, 0.7856, 0.1876, 0.7826, 0.1951, 0.7826, 0.2043, 0.7886, 0.2118, 0.7886, 0.212, 0.7915, 0.2045, 0.7916, 0.2052, 0.7746, 0.2126, 0.7746, 0.2122, 0.777, 0.2048, 0.777, 0.1955, 0.7942, 0.1881, 0.7942, 0.1878, 0.7916, 0.1952, 0.7916, 0.2048, 0.777, 0.2122, 0.777, 0.212, 0.7797, 0.2045, 0.7797, 0.1955, 0.777, 0.1881, 0.777, 0.1885, 0.7746, 0.1959, 0.7746, 0.2048, 0.7942, 0.2122, 0.7942, 0.2126, 0.7966, 0.2052, 0.7966, 0.2619, 0.7796, 0.2695, 0.7796, 0.2694, 0.7825, 0.2618, 0.7825, 0.0522, 0.6007, 0.0522, 0.611, 0.04914, 0.6113, 0.0462, 0.6122, 0.0435, 0.6137, 0.04112, 0.6156, 0.03917, 0.618, 0.03772, 0.6206, 0.03683, 0.6236, 0.03653, 0.6266, 0.03683, 0.6296, 0.03772, 0.6325, 0.03917, 0.6352, 0.04112, 0.6376, 0.04349, 0.6395, 0.0462, 0.6409, 0.04914, 0.6418, 0.0522, 0.6421, 0.0, 0.7076, 0.03655, 0.5934, 0.03773, 0.5948, 0.04083, 0.5973, 0.04437, 0.5992, 0.04821, 0.6003, 0.1952, 0.7797, 0.1878, 0.7797, 0.1881, 0.777, 0.1955, 0.777, 0.1959, 0.7966, 0.1885, 0.7966, 0.1881, 0.7942, 0.1955, 0.7942, 0.2619, 0.7915, 0.2695, 0.7915, 0.2695, 0.7942, 0.2619, 0.7942, 0.2043, 0.7826, 0.2118, 0.7826, 0.2117, 0.7856, 0.2043, 0.7856, 0.2541, 0.7797, 0.2465, 0.7797, 0.2465, 0.777, 0.2541, 0.777, 0.2618, 0.7856, 0.2694, 0.7856, 0.2694, 0.7886, 0.2618, 0.7886, 0.2541, 0.7916, 0.2465, 0.7916, 0.2465, 0.7887, 0.2541, 0.7887, 0.1952, 0.7916, 0.1878, 0.7916, 0.1876, 0.7886, 0.1951, 0.7886, 0.2045, 0.7916, 0.212, 0.7915, 0.2122, 0.7942, 0.2048, 0.7942, 0.2045, 0.7797, 0.212, 0.7797, 0.2118, 0.7826, 0.2043, 0.7826, 0.1951, 0.7826, 0.1876, 0.7826, 0.1878, 0.7797, 0.1952, 0.7797, 0.2618, 0.7886, 0.2694, 0.7886, 0.2695, 0.7915, 0.2619, 0.7915, 0.2619, 0.7746, 0.2695, 0.7746, 0.2695, 0.777, 0.2619, 0.777, 0.2619, 0.7942, 0.2695, 0.7942, 0.2695, 0.7966, 0.2619, 0.7966])
me_cube_001.use_remesh_preserve_volume = False
me_cube_001.use_remesh_preserve_attributes = False
me_cube_001.use_mirror_vertex_groups = False
me_cube_001.update()

# ---- objects
ob_cube = bpy.data.objects.new('Cube', me_cube_001)
ob_lamp = bpy.data.objects.new('Lamp', light_lamp)
ob_camera = bpy.data.objects.new('Camera', cam_camera)

# ---- transforms, parenting, visibility, modifiers, constraints
ob_cube.location = (0.6786, 0.5468, 7.167)
ob_cube.scale = (1.906, 1.906, 1.906)
ob_cube.lineart.crease_threshold = 0.0
ob_lamp.location = (4.075, 1.104, 5.964)
ob_lamp.rotation_euler = (0.6503, 0.05522, 1.866)
ob_lamp.scale = (1.037, 1.037, 1.037)
ob_lamp.lock_rotations_4d = False
ob_lamp.empty_display_type = 'ARROWS'
ob_lamp.color = (0.0, 0.0, 0.0, 0.0)
ob_lamp.lineart.crease_threshold = 0.0
ob_camera.location = (7.604, -6.685, 5.383)
ob_camera.rotation_euler = (1.109, 0.0, 0.8149)
ob_camera.scale = (1.037, 1.037, 1.037)
ob_camera.lock_rotations_4d = False
ob_camera.empty_display_type = 'ARROWS'
ob_camera.color = (0.0, 0.0, 0.0, 0.0)
ob_camera.display_type = 'WIRE'
ob_camera.lineart.crease_threshold = 0.0

# ---- collection membership
col_collection_1.objects.link(ob_cube)
col_collection_1.objects.link(ob_lamp)
col_collection_1.objects.link(ob_camera)

# ---- scene / render settings (as saved in the file)
scene.camera = ob_camera
scene.frame_start = 1; scene.frame_end = 250; scene.frame_set(1)
scene.render.engine = 'BLENDER_EEVEE_NEXT'
scene.render.resolution_percentage = 50
scene.render.dither_intensity = 0.0
scene.cycles.use_denoising = False
scene.cycles.samples = 128
scene.cycles.sampling_pattern = 'TABULATED_SOBOL'
scene.cycles.use_adaptive_sampling = False
scene.cycles.use_light_tree = False
scene.cycles.blur_glossy = 0.0
scene.cycles.sample_clamp_indirect = 0.0
scene.view_settings.view_transform = 'Standard'
bpy.context.view_layer.update()
